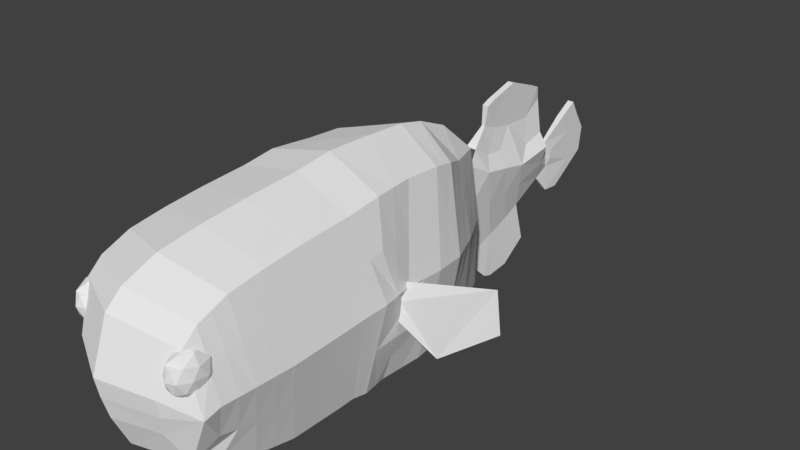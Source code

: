 # Source: PufferS.blend  (saved by Blender 2.78.0; exported with 4.5.12 LTS)
import bpy
from mathutils import Matrix  # noqa: F401  (used for matrix-valued properties, if any)

bpy.ops.wm.read_factory_settings(use_empty=True)
scene = bpy.context.scene
scene.name = 'Scene'

# ---- collections
col_collection_1 = bpy.data.collections.new('Collection 1'); scene.collection.children.link(col_collection_1)
col_collection_10 = bpy.data.collections.new('Collection 10'); scene.collection.children.link(col_collection_10)

# ---- materials (node trees are filled in below, after node groups)
mat_fisch1 = bpy.data.materials.new('Fisch1')
mat_fisch1.alpha_threshold = 0.0
mat_fisch1.use_transparent_shadow = False
mat_fisch1.roughness = 0.5
mat_fisch1.specular_intensity = 0.5588
mat_fisch2 = bpy.data.materials.new('Fisch2')
mat_fisch2.alpha_threshold = 0.0
mat_fisch2.use_transparent_shadow = False
mat_fisch2.roughness = 0.5

# ---- material node trees

# ---- world
world_world = bpy.data.worlds.new('World'); scene.world = world_world
world_world.color = (0.05088, 0.05088, 0.05088)
world_world.use_sun_shadow = False
world_world.sun_shadow_jitter_overblur = 0.0
world_world.cycles.sampling_method = 'MANUAL'

# ---- cameras
cam_camera = bpy.data.cameras.new('Camera')
cam_camera.clip_end = 100.0
cam_camera.lens = 35.0
cam_camera.sensor_width = 32.0
cam_camera.sensor_height = 18.0
cam_camera.ortho_scale = 7.314
cam_camera.dof.focus_distance = 0.0
cam_camera.dof.aperture_fstop = 128.0

# ---- meshes
me_plane_001 = bpy.data.meshes.new('Plane.001')
me_plane_001.from_pydata([(-1.012, -0.4829, -0.5228), (-1.07, -0.4281, -0.01204), (-1.453, 0.2159, -0.9933), (-2.159, -0.00981, 0.1918), (-2.257, 0.3901, -0.4577), (-1.041, -0.4555, -0.2674), (1.064, -0.4555, -0.2554), (1.058, -0.4829, -0.5228), (2.257, -0.03716, -0.3471), (1.453, -0.2159, -0.9933), (2.159, -0.009812, 0.1918), (1.07, -0.4282, 0.01204), (-0.9437, -3.169, -0.2507), (-0.7978, -3.326, -0.08482), (-0.9994, -3.424, -0.08482), (-1.124, -3.169, -0.08482), (-0.9994, -2.913, -0.08482), (-0.7978, -3.011, -0.08482), (-0.8879, -3.424, 0.1835), (-1.09, -3.326, 0.1835), (-1.09, -3.011, 0.1835), (-0.8879, -2.913, 0.1835), (-0.7634, -3.169, 0.1835), (-0.9437, -3.169, 0.3493), (-0.9764, -3.319, -0.2059), (-0.8579, -3.261, -0.2059), (-0.8907, -3.411, -0.1084), (-0.7722, -3.169, -0.1084), (-0.8579, -3.076, -0.2059), (-1.05, -3.169, -0.2059), (-1.082, -3.319, -0.1084), (-0.9764, -3.019, -0.2059), (-1.082, -3.019, -0.1084), (-0.8907, -2.926, -0.1084), (-0.7519, -3.261, 0.04934), (-0.7519, -3.076, 0.04934), (-0.9437, -3.469, 0.04934), (-0.8252, -3.411, 0.04934), (-1.135, -3.261, 0.04934), (-1.062, -3.411, 0.04934), (-1.062, -2.926, 0.04934), (-1.135, -3.076, 0.04934), (-0.8252, -2.926, 0.04934), (-0.9437, -2.869, 0.04934), (-0.8049, -3.319, 0.2071), (-0.9966, -3.411, 0.2071), (-1.115, -3.169, 0.2071), (-0.9966, -2.926, 0.2071), (-0.8049, -3.019, 0.2071), (-0.9109, -3.319, 0.3045), (-0.8377, -3.169, 0.3045), (-1.029, -3.261, 0.3045), (-1.029, -3.076, 0.3045), (-0.9109, -3.019, 0.3045), (0.8977, 0.2861, 1.196), (0.8977, -0.1671, 1.184), (0.8978, -0.5923, -1.39), (0.8978, 0.02314, -1.366), (0.9836, -0.703, 1.153), (0.9836, -0.9415, -1.383), (0.9836, -1.128, 1.053), (0.9836, -1.151, -1.354), (0.9836, -1.729, 0.9526), (0.9836, -1.383, -1.383), (0.8464, 0.5476, -1.293), (0.8463, 0.5831, 1.152), (0.6417, 1.141, -1.169), (0.6416, 0.9459, 1.015), (0.4052, 1.616, -1.1), (0.3186, 1.521, 0.9284), (0.01062, 1.826, -0.9971), (0.1404, 1.726, 0.5618), (0.01953, 2.357, -0.7416), (0.1915, 2.063, 0.3823), (0.01953, 2.691, -0.5727), (0.1915, 2.402, 0.3474), (0.01953, 2.919, -0.4314), (0.1915, 2.791, 0.2955), (0.01953, 3.355, -0.1387), (0.1915, 3.326, 0.4304), (0.9836, -2.23, 0.8499), (0.9836, -2.029, -1.442), (0.9836, -2.695, 0.7305), (0.9836, -2.54, -1.371), (0.9836, -3.065, 0.537), (0.9836, -3.015, -1.209), (0.9836, -3.254, 0.3379), (0.8837, -3.253, -1.134), (0.7949, -3.513, -0.2306), (0.7141, -3.446, -0.7339), (0.0834, 1.88, 0.7425), (0.0834, 2.148, 0.6001), (0.0834, 2.402, 0.5878), (0.0834, 2.978, 0.5314), (0.0834, 3.286, 0.6471), (0.02765, 2.114, 1.005), (0.02765, 2.314, 0.9396), (0.02765, 2.611, 0.9028), (0.02765, 2.989, 0.9281), (0.02765, 3.252, 1.145), (0.04893, 2.143, 1.29), (0.04893, 2.252, 1.351), (0.04893, 2.457, 1.434), (0.04893, 2.653, 1.514), (0.04893, 3.203, 1.337), (0.04893, 2.232, -1.388), (0.04893, 2.357, -1.425), (0.04893, 2.691, -1.354), (0.04893, 3.055, -1.023), (0.02765, 3.556, 0.003686), (0.02765, 3.507, 0.4165), (0.04893, 3.622, 0.1218), (0.04893, 3.625, 0.2567), (0.04893, 3.574, -0.3853), (0.04893, 4.077, 0.003686), (0.04893, 3.864, 0.7256), (0.04893, 4.091, 0.1843), (0.04893, 3.983, 0.4443), (0.04893, 3.814, -0.3853), (0.04893, 4.348, 0.07662), (0.04893, 4.104, 0.9062), (0.04893, 4.38, 0.4448), (0.04893, 4.222, 0.6944), (-0.8977, 0.2861, 1.196), (-0.8977, -0.1671, 1.184), (-0.8977, -0.5923, -1.39), (-0.8977, 0.02314, -1.366), (-0.9836, -0.703, 1.153), (-0.9836, -0.9415, -1.383), (-0.9836, -1.128, 1.053), (-0.9836, -1.151, -1.354), (-0.9836, -1.729, 0.9526), (-0.9836, -1.383, -1.383), (-0.8463, 0.5476, -1.293), (-0.8463, 0.5831, 1.152), (-0.6416, 1.141, -1.169), (-0.6416, 0.9459, 1.015), (-0.4052, 1.616, -1.1), (-0.3186, 1.521, 0.9284), (-0.0106, 1.826, -0.9971), (-0.1404, 1.726, 0.5618), (-0.01952, 2.357, -0.7416), (-0.1914, 2.063, 0.3823), (-0.01952, 2.691, -0.5727), (-0.1914, 2.402, 0.3474), (-0.01952, 2.919, -0.4314), (-0.1914, 2.791, 0.2955), (-0.01952, 3.355, -0.1387), (-0.1914, 3.326, 0.4304), (-0.9836, -2.23, 0.8499), (-0.9836, -2.029, -1.442), (-0.9836, -2.695, 0.7305), (-0.9836, -2.54, -1.371), (-0.9836, -3.065, 0.537), (-0.9836, -3.015, -1.209), (-0.9836, -3.254, 0.3379), (-0.8836, -3.253, -1.134), (-0.7949, -3.513, -0.2306), (-0.7141, -3.446, -0.7339), (-0.08339, 1.88, 0.7425), (-0.08339, 2.148, 0.6001), (-0.08339, 2.402, 0.5878), (-0.08339, 2.978, 0.5314), (-0.08339, 3.286, 0.6471), (-0.02764, 2.114, 1.005), (-0.02764, 2.314, 0.9396), (-0.02764, 2.611, 0.9028), (-0.02764, 2.989, 0.9281), (-0.02764, 3.252, 1.145), (-0.04892, 2.143, 1.29), (-0.04892, 2.252, 1.351), (-0.04892, 2.457, 1.434), (-0.04892, 2.653, 1.514), (-0.04892, 3.203, 1.337), (-0.04892, 2.232, -1.388), (-0.04892, 2.357, -1.425), (-0.04892, 2.691, -1.354), (-0.04892, 3.055, -1.023), (-0.02764, 3.556, 0.003687), (-0.02764, 3.507, 0.4165), (-0.04892, 3.622, 0.1218), (-0.04892, 3.625, 0.2567), (-0.04892, 3.574, -0.3853), (-0.04892, 4.077, 0.003687), (-0.04892, 3.864, 0.7256), (-0.04892, 4.091, 0.1843), (-0.04892, 3.983, 0.4443), (-0.04892, 3.814, -0.3853), (-0.04892, 4.348, 0.07662), (-0.04892, 4.104, 0.9062), (-0.04892, 4.38, 0.4448), (-0.04892, 4.222, 0.6944), (1.127, -0.3735, -0.06513), (1.127, 0.1585, -0.04742), (1.235, -0.8188, -0.07787), (1.235, -1.139, -0.1156), (1.235, -1.561, -0.1812), (1.063, 0.5659, -0.03504), (0.8056, 1.041, -0.04501), (0.4528, 1.567, -0.05621), (0.07742, 1.775, -0.1949), (0.108, 2.206, -0.1633), (0.108, 2.542, -0.09925), (0.108, 2.853, -0.05732), (0.108, 3.34, 0.1541), (1.235, -2.132, -0.2624), (1.235, -2.62, -0.2898), (1.235, -3.041, -0.3106), (1.235, -3.244, -0.3859), (0.7949, -3.482, -0.462), (0.02765, 3.531, 0.2161), (0.04893, 3.624, 0.1912), (0.04893, 4.035, 0.3181), (0.04893, 4.299, 0.5732), (-1.127, -0.3735, -0.06513), (-1.127, 0.1585, -0.04742), (-1.235, -0.8188, -0.07787), (-1.235, -1.139, -0.1156), (-1.235, -1.561, -0.1812), (-1.063, 0.5659, -0.03504), (-0.8056, 1.041, -0.04501), (-0.4528, 1.567, -0.05621), (-0.0774, 1.775, -0.1949), (-0.108, 2.206, -0.1633), (-0.108, 2.542, -0.09925), (-0.108, 2.853, -0.05732), (-0.108, 3.34, 0.1541), (-1.235, -2.132, -0.2624), (-1.235, -2.62, -0.2898), (-1.235, -3.041, -0.3106), (-1.235, -3.244, -0.3859), (-0.7948, -3.482, -0.462), (-0.02764, 3.531, 0.2161), (-0.04892, 3.624, 0.1912), (-0.04892, 4.035, 0.3181), (-0.04892, 4.299, 0.5732), (4.59e-06, 2.232, -1.388), (3.397e-06, 2.357, -1.425), (4.011e-05, -0.4543, -1.568), (4.005e-05, 0.2579, -1.54), (4.59e-06, 4.104, 0.9062), (4.59e-06, 3.864, 0.7256), (3.397e-06, 2.691, -1.354), (6.974e-06, 1.88, 0.7425), (2.474e-06, 1.521, 0.9284), (3.397e-06, 3.055, -1.023), (-1.264e-05, 0.03777, 1.411), (-1.514e-05, -0.5825, 1.375), (3.397e-06, 3.574, -0.3853), (3.397e-06, 3.814, -0.3853), (5.335e-06, 2.919, -0.4314), (4.268e-05, -0.8586, -1.56), (8.047e-06, 3.326, 0.4304), (6.974e-06, 3.286, 0.6471), (6.378e-06, 1.826, -0.9971), (-1.514e-05, -1.075, 1.259), (5.335e-06, 3.355, -0.1387), (4.268e-05, -1.101, -1.527), (5.305e-06, 3.507, 0.4165), (-1.514e-05, -1.77, 1.143), (1.35e-05, -2.349, 1.024), (4.268e-05, -1.37, -1.56), (4.268e-05, -2.117, -1.628), (5.305e-06, 3.252, 1.145), (4.697e-05, 0.8649, -1.456), (1.35e-05, -2.889, 0.886), (0.0, 0.906, 1.373), (-1.264e-05, 0.5622, 1.425), (4.268e-05, -2.709, -1.547), (3.889e-05, 1.552, -1.312), (5.305e-06, 2.114, 1.005), (1.35e-05, -3.317, 0.662), (9.537e-07, 1.326, 1.215), (4.59e-06, 2.457, 1.434), (4.59e-06, 2.252, 1.351), (4.268e-05, -3.258, -1.359), (4.59e-06, 2.653, 1.514), (1.195e-05, 1.616, -1.1), (4.59e-06, 3.203, 1.337), (1.35e-05, -3.535, 0.4316), (4.59e-06, 2.143, 1.29), (4.235e-05, -3.502, -1.261), (1.616e-05, -3.772, -0.2492), (3.971e-05, -3.669, -0.8179), (3.397e-06, 4.348, 0.07662), (3.397e-06, 4.38, 0.4448), (4.59e-06, 4.222, 0.6944), (4.023e-06, 4.299, 0.5732), (2.765e-05, -3.735, -0.5169), (-1.012, -0.4829, -0.7274), (-1.07, -0.4281, -0.2166), (1.058, -0.4829, -0.7274), (1.07, -0.4282, -0.1926), (1.453, -0.2159, -1.198), (2.159, -0.009812, -0.01283), (2.257, -0.03716, -0.5517), (0.9585, -3.169, -0.2507), (1.104, -3.326, -0.08482), (0.9028, -3.424, -0.08482), (0.7782, -3.169, -0.08482), (0.9028, -2.913, -0.08482), (1.104, -3.011, -0.08482), (1.014, -3.424, 0.1835), (0.8126, -3.326, 0.1835), (0.8126, -3.011, 0.1835), (1.014, -2.913, 0.1835), (1.139, -3.169, 0.1835), (0.9585, -3.169, 0.3493), (0.9258, -3.319, -0.2059), (1.044, -3.261, -0.2059), (1.011, -3.411, -0.1084), (1.13, -3.169, -0.1084), (1.044, -3.076, -0.2059), (0.8525, -3.169, -0.2059), (0.8198, -3.319, -0.1084), (0.9258, -3.019, -0.2059), (0.8198, -3.019, -0.1084), (1.011, -2.926, -0.1084), (1.15, -3.261, 0.04934), (1.15, -3.076, 0.04934), (0.9585, -3.469, 0.04934), (1.077, -3.411, 0.04934), (0.7668, -3.261, 0.04934), (0.84, -3.411, 0.04934), (0.84, -2.926, 0.04934), (0.7668, -3.076, 0.04934), (1.077, -2.926, 0.04934), (0.9585, -2.869, 0.04934), (1.097, -3.319, 0.2071), (0.9055, -3.411, 0.2071), (0.787, -3.169, 0.2071), (0.9055, -2.926, 0.2071), (1.097, -3.019, 0.2071), (0.9912, -3.319, 0.3045), (1.064, -3.169, 0.3045), (0.8728, -3.261, 0.3045), (0.8728, -3.076, 0.3045), (0.9912, -3.019, 0.3045), (0.8977, 0.05952, 1.19), (0.9778, -0.5376, -1.059), (0.8978, -0.2846, -1.378), (1.012, 0.2223, 0.5745), (1.109, -0.8802, -0.7303), (0.9407, -0.435, 1.169), (0.9407, -0.7669, -1.386), (1.109, -1.145, -0.7348), (0.9836, -0.9156, 1.103), (0.9836, -1.046, -1.368), (1.109, -1.472, -0.7821), (0.9836, -1.429, 1.003), (0.9836, -1.267, -1.369), (0.9545, 0.5745, 0.5582), (0.8721, 0.2854, -1.329), (0.872, 0.4346, 1.174), (0.7236, 0.9933, 0.485), (0.744, 0.8445, -1.231), (0.744, 0.7645, 1.083), (0.3857, 1.544, 0.4361), (0.5234, 1.379, -1.134), (0.4801, 1.233, 0.9717), (1.109, -2.081, -0.852), (0.9836, -1.979, 0.9013), (0.9836, -1.706, -1.412), (1.109, -2.58, -0.8306), (0.9836, -2.463, 0.7902), (0.9836, -2.285, -1.407), (1.109, -3.028, -0.7599), (0.9836, -2.88, 0.6337), (0.9836, -2.777, -1.29), (-0.8977, 0.05952, 1.19), (-0.9551, -0.5376, -1.059), (-0.8977, -0.2846, -1.378), (-1.012, 0.2223, 0.5745), (-1.109, -0.8802, -0.7303), (-0.9407, -0.435, 1.169), (-0.9406, -0.7669, -1.386), (-1.109, -1.145, -0.7348), (-0.9836, -0.9156, 1.103), (-0.9836, -1.046, -1.368), (-1.109, -1.472, -0.7821), (-0.9836, -1.429, 1.003), (-0.9836, -1.267, -1.369), (-0.9545, 0.5745, 0.5582), (-0.872, 0.2854, -1.329), (-0.872, 0.4346, 1.174), (-0.7236, 0.9933, 0.485), (-0.7439, 0.8445, -1.231), (-0.744, 0.7645, 1.083), (-0.3857, 1.544, 0.4361), (-0.5234, 1.379, -1.134), (-0.4801, 1.233, 0.9717), (-1.109, -2.081, -0.852), (-0.9836, -1.979, 0.9013), (-0.9836, -1.706, -1.412), (-1.109, -2.58, -0.8306), (-0.9836, -2.463, 0.7902), (-0.9836, -2.285, -1.407), (-1.109, -3.028, -0.7599), (-0.9836, -2.88, 0.6337), (-0.9836, -2.777, -1.29), (-0.4488, -0.5233, -1.479), (0.4489, 0.1405, -1.453), (-0.4918, -0.9001, -1.471), (-0.4918, -1.126, -1.44), (-0.4918, -1.377, -1.472), (-0.4918, -2.073, -1.535), (0.4232, 0.7063, -1.374), (-0.4918, -2.624, -1.459), (0.3209, 1.347, -1.241), (-0.4918, -3.136, -1.284), (0.2026, 1.616, -1.1), (1.012, -0.2703, 0.5596), (1.012, 0.0908, -0.7067), (1.109, -0.7609, 0.5375), (1.109, -1.134, 0.4685), (1.109, -1.645, 0.3857), (0.9545, 0.5567, -0.664), (0.7237, 1.091, -0.6069), (0.429, 1.592, -0.5781), (1.109, -2.181, 0.2937), (1.109, -2.658, 0.2203), (1.109, -3.053, 0.1132), (-1.012, -0.2703, 0.5596), (-1.012, 0.0908, -0.7067), (-1.109, -0.7609, 0.5375), (-1.109, -1.134, 0.4685), (-1.109, -1.645, 0.3857), (-0.9544, 0.5567, -0.664), (-0.7236, 1.091, -0.6069), (-0.429, 1.592, -0.5781), (-1.109, -2.181, 0.2937), (-1.109, -2.658, 0.2203), (-1.109, -3.053, 0.1132), (-1.235, -2.83, -0.3002), (-1.235, -2.376, -0.2761), (-1.235, -1.847, -0.2218), (-0.6292, 1.304, -0.05061), (-0.9341, 0.8033, -0.04002), (-1.095, 0.3622, -0.04123), (-1.235, -1.35, -0.1484), (-1.235, -0.979, -0.09673), (-1.181, -0.5961, -0.0715), (-1.127, -0.1075, -0.05628), (1.235, -2.83, -0.3002), (1.235, -2.376, -0.2761), (1.235, -1.847, -0.2218), (0.6292, 1.304, -0.05061), (0.9341, 0.8033, -0.04002), (1.095, 0.3622, -0.04123), (1.235, -1.35, -0.1484), (1.235, -0.979, -0.09673), (1.181, -0.5961, -0.0715), (1.127, -0.1075, -0.05628), (0.4489, -0.5233, -1.479), (-0.4488, 0.1405, -1.453), (0.4918, -0.9001, -1.471), (0.4918, -1.126, -1.44), (0.4918, -1.377, -1.472), (0.4918, -2.073, -1.535), (-0.4231, 0.7063, -1.374), (0.4918, -2.624, -1.459), (-0.3208, 1.347, -1.241), (0.4918, -3.136, -1.284), (-0.2026, 1.616, -1.1), (2.542e-05, 1.584, -1.206), (4.268e-05, -2.983, -1.453), (4.293e-05, 1.208, -1.384), (4.268e-05, -2.413, -1.587), (4.351e-05, 0.5614, -1.498), (4.268e-05, -1.744, -1.594), (4.268e-05, -1.235, -1.543), (4.268e-05, -0.9798, -1.543), (4.14e-05, -0.6565, -1.564), (4.008e-05, -0.09822, -1.554), (-1.041, -0.4555, -0.472), (-1.099, -0.4008, -0.1409), (1.064, -0.4555, -0.46), (1.099, -0.4008, -0.1288), (0.4489, -0.1914, -1.466), (0.4704, -0.7117, -1.475), (0.4918, -1.013, -1.456), (0.4918, -1.251, -1.456), (0.4918, -1.725, -1.503), (0.4361, 0.4234, -1.414), (0.4918, -2.349, -1.497), (0.372, 1.026, -1.307), (0.4918, -2.88, -1.372), (0.2617, 1.482, -1.17), (1.012, -0.02399, 0.567), (1.109, -1.013, -0.7325), (1.109, -1.309, -0.7585), (0.9835, 0.3984, 0.5664), (0.8391, 0.7839, 0.5216), (0.5547, 1.269, 0.4606), (1.109, -1.777, -0.8171), (1.109, -2.33, -0.8413), (1.109, -2.804, -0.7952), (-1.012, -0.02399, 0.567), (-1.109, -1.013, -0.7325), (-1.109, -1.309, -0.7585), (-0.9835, 0.3984, 0.5664), (-0.839, 0.7839, 0.5216), (-0.5546, 1.269, 0.4606), (-1.109, -1.777, -0.8171), (-1.109, -2.33, -0.8413), (-1.109, -2.804, -0.7952), (-0.2617, 1.482, -1.17), (-0.4918, -2.88, -1.372), (-0.3719, 1.026, -1.307), (-0.4918, -2.349, -1.497), (-0.436, 0.4234, -1.414), (-0.4918, -1.725, -1.503), (-0.4918, -1.251, -1.456), (-0.4918, -1.013, -1.456), (-0.4703, -0.7117, -1.475), (-0.4488, -0.1914, -1.466), (-1.109, -2.855, 0.1668), (-1.109, -2.419, 0.257), (-1.109, -1.913, 0.3397), (-0.5763, 1.341, -0.5925), (-0.839, 0.8239, -0.6354), (-0.9834, 0.3238, -0.6853), (-1.109, -1.389, 0.4271), (-1.109, -0.9473, 0.503), (-1.061, -0.5156, 0.5486), (1.109, -2.855, 0.1668), (1.109, -2.419, 0.257), (1.109, -1.913, 0.3397), (0.5763, 1.341, -0.5925), (0.8391, 0.8239, -0.6354), (0.9835, 0.3238, -0.6853), (1.109, -1.389, 0.4271), (1.109, -0.9473, 0.503), (1.061, -0.5156, 0.5486), (1.064, -0.4555, -0.46), (1.058, -0.4829, -0.7274), (2.257, -0.03716, -0.5517), (1.453, -0.2159, -1.198), (2.159, -0.009812, -0.01283), (1.07, -0.4282, -0.1926), (1.064, -0.4555, -0.46), (1.058, -0.4829, -0.7274), (2.257, -0.03716, -0.5517), (1.453, -0.2159, -1.198), (2.159, -0.009812, -0.01283), (1.07, -0.4282, -0.1926)], [(294, 538), (536, 295), (293, 537), (544, 538), (537, 543), (536, 542)], [(0, 5, 1, 3, 4, 2), (11, 6, 7, 9, 8, 10), (31, 28, 12, 29), (456, 481, 457, 261, 470, 257), (333, 334, 307, 335), (33, 16, 43, 42), (15, 30, 38), (30, 14, 39, 38), (17, 33, 42), (13, 34, 37), (14, 36, 39), (15, 38, 41), (16, 40, 43), (17, 42, 35), (31, 32, 16, 33), (312, 315, 317, 301), (27, 34, 13, 25), (45, 18, 44, 49), (29, 15, 32, 31), (24, 29, 12, 25), (25, 13, 26, 24), (336, 330, 335, 307), (46, 19, 51), (53, 52, 23, 50), (48, 53, 50, 22), (35, 48, 22), (32, 41, 40, 16), (328, 306, 334, 333), (40, 20, 47), (311, 319, 318, 297), (39, 45, 19), (43, 40, 47, 21), (310, 321, 320, 298), (34, 22, 44), (42, 43, 21), (320, 302, 329, 323), (40, 41, 20), (32, 15, 41), (38, 39, 19), (37, 34, 44, 18), (36, 37, 18), (26, 13, 37), (34, 35, 22), (38, 19, 46, 41), (408, 485, 264, 466), (24, 26, 14, 30), (29, 24, 30, 15), (461, 506, 269, 466), (410, 487, 269, 464), (27, 28, 17), (309, 296, 312, 311), (28, 31, 33, 17), (225, 226, 147, 145), (343, 55, 246, 247), (522, 426, 131, 380), (206, 443, 496, 363), (342, 194, 450, 195, 345, 489), (243, 270, 164, 159), (418, 70, 200), (131, 259, 255, 129, 380), (400, 125, 371, 515), (90, 243, 244, 69), (92, 97, 96, 91), (205, 444, 495, 360), (271, 84, 367, 265), (52, 46, 51, 23), (421, 86, 208), (208, 88, 209), (71, 90, 69), (77, 92, 75), (146, 225, 224, 144), (79, 93, 77), (144, 142, 160, 161), (94, 98, 93), (161, 160, 165, 166), (224, 225, 145, 143), (492, 354, 67, 356), (165, 164, 169, 170), (166, 171, 172, 167), (104, 98, 99), (165, 170, 171, 166), (74, 108, 76), (141, 143, 177, 176), (105, 72, 70), (342, 59, 344, 339), (210, 112, 110), (179, 184, 186, 181), (524, 424, 127, 374), (113, 109, 78), (114, 111, 109), (383, 133, 510, 454), (427, 520, 386, 133), (119, 116, 114), (178, 183, 187, 182), (423, 474, 442), (533, 343, 58, 413), (520, 428, 135, 386), (435, 227, 430, 518), (530, 352, 64, 416), (529, 355, 66, 417), (95, 270, 243, 90), (139, 137, 429), (200, 70, 72, 201), (201, 72, 74, 202), (202, 74, 76, 203), (203, 76, 78, 204), (527, 361, 80, 419), (526, 364, 82, 420), (367, 84, 525, 420), (84, 86, 421, 525), (230, 157, 155), (140, 138, 159), (77, 93, 97, 92), (73, 91, 90, 71), (148, 162, 163), (163, 167, 168), (96, 101, 100, 95), (162, 166, 167), (91, 96, 95, 90), (389, 137, 506, 461), (422, 524, 374, 124), (167, 173, 168), (142, 140, 159, 160), (346, 58, 247, 255), (141, 176, 175), (141, 174, 139), (204, 210, 110, 79), (232, 181, 233), (88, 86, 279, 282), (116, 212, 112, 211), (178, 182, 147), (180, 183, 178), (122, 120, 115, 117), (121, 213, 117, 212), (185, 188, 183), (128, 373, 370, 375), (404, 132, 381, 130, 403, 512), (238, 400, 515, 473), (249, 187, 188, 284), (122, 286, 240, 120), (144, 224, 223, 142), (107, 242, 245, 108), (363, 496, 85, 368), (113, 248, 249, 118), (76, 108, 245, 250), (376, 499, 439, 217), (94, 79, 252, 253), (70, 254, 236, 105), (338, 488, 341, 54), (78, 76, 250, 256), (403, 130, 378, 128, 402, 513), (252, 179, 148), (135, 389, 461, 508), (223, 224, 143, 141), (61, 345, 490, 348, 63, 350), (469, 262, 405, 511), (99, 94, 253, 263), (64, 352, 401, 483), (338, 54, 267, 246), (476, 451, 194, 342), (467, 268, 407, 509), (102, 101, 96, 97), (519, 429, 137, 389), (521, 427, 133, 383), (136, 387, 266), (274, 170, 169, 280), (85, 462, 486, 368), (245, 177, 145, 250), (103, 276, 273, 102), (68, 358, 408, 487), (103, 104, 278, 276), (416, 529, 447, 197), (138, 390, 272), (449, 531, 415, 196), (213, 287, 286, 122), (156, 154, 409), (110, 115, 241, 258), (410, 277, 254, 70), (276, 278, 173, 172), (381, 132, 379, 499), (515, 371, 126, 454), (121, 285, 287, 213), (234, 185, 233, 181), (287, 235, 191, 286), (465, 275, 409, 507), (121, 119, 284, 285), (531, 349, 62, 415), (273, 171, 170, 274), (396, 504, 391, 150), (234, 190, 185), (114, 116, 211, 111), (232, 180, 178), (109, 210, 204, 78), (158, 230, 156), (230, 229, 397), (228, 433, 516, 431), (455, 480, 456, 257, 471, 251), (494, 445, 205, 360), (77, 203, 204, 79), (202, 203, 77, 75), (201, 202, 75, 73), (142, 222, 140), (357, 199, 200, 71), (446, 199, 357, 493), (216, 440, 425, 523), (528, 358, 68, 418), (78, 256, 248, 113), (341, 193, 448, 491), (373, 474, 289), (121, 212, 116), (268, 465, 507, 407), (111, 210, 109), (332, 305, 331, 337), (208, 89, 87), (366, 208, 87), (397, 229, 433, 505), (394, 228, 434, 504), (393, 503, 379, 132), (222, 223, 141, 139), (184, 189, 191, 186), (66, 355, 406, 485), (200, 73, 71), (326, 305, 332, 319), (198, 446, 493, 354), (385, 220, 437, 501), (500, 382, 219, 438), (499, 379, 218, 439), (498, 376, 217, 440), (441, 474, 373, 216), (497, 372, 215, 442), (411, 192, 452, 488), (256, 250, 145, 147), (278, 263, 168, 173), (273, 276, 172, 171), (267, 123, 369, 246), (285, 190, 235, 287), (281, 283, 158, 156), (285, 284, 188, 190), (279, 155, 157, 282), (280, 169, 164, 270), (100, 101, 274, 280), (68, 410, 70), (282, 157, 231, 288), (281, 275, 462), (240, 286, 191, 189), (248, 256, 147, 182), (69, 244, 272), (271, 153, 155, 279), (102, 273, 274, 101), (506, 463, 464, 269), (240, 189, 184, 241), (241, 184, 179, 258), (431, 516, 153, 398), (120, 240, 241, 115), (353, 65, 266, 267), (153, 271, 265, 398), (511, 405, 150, 393), (508, 461, 466, 264), (529, 417, 198, 447), (266, 134, 384, 267), (151, 265, 260, 395), (239, 454, 510, 468), (426, 518, 392, 131), (81, 458, 482, 362), (471, 257, 403, 513, 402, 251), (259, 131, 392, 260), (110, 252, 79), (262, 467, 509, 405), (106, 105, 236, 237), (247, 127, 377, 255), (95, 100, 280, 270), (103, 102, 97, 98), (55, 411, 488, 338), (404, 511, 393, 132), (106, 237, 242, 107), (246, 124, 374, 247), (118, 249, 284, 119), (244, 243, 159, 138), (237, 175, 176, 242), (245, 242, 176, 177), (251, 402, 514, 472), (237, 236, 174, 175), (193, 452, 412), (315, 312, 296, 313), (297, 309, 311), (325, 330, 336, 304), (322, 303, 330, 325), (317, 300, 327, 326), (299, 314, 322), (42, 21, 48, 35), (301, 317, 326), (297, 318, 321), (298, 320, 323), (299, 322, 325), (300, 324, 327), (301, 326, 319), (315, 316, 300, 317), (331, 304, 336, 337), (311, 312, 301, 319), (329, 302, 328, 333), (313, 299, 316, 315), (308, 313, 296, 309), (309, 297, 310, 308), (25, 12, 28, 27), (330, 303, 335), (337, 336, 307, 334), (332, 337, 334, 306), (319, 332, 306), (314, 298, 323, 322), (36, 18, 45, 39), (324, 304, 331), (226, 232, 178, 147), (323, 329, 303), (327, 324, 331, 305), (316, 325, 324, 300), (318, 306, 328), (326, 327, 305), (26, 37, 36, 14), (324, 325, 304), (316, 299, 325), (322, 323, 303), (321, 318, 328, 302), (320, 321, 302), (310, 297, 321), (318, 319, 306), (41, 46, 52, 20), (47, 20, 52, 53), (308, 310, 298, 314), (313, 308, 314, 299), (44, 22, 50, 49), (48, 21, 47, 53), (371, 370, 423, 126), (45, 49, 51, 19), (160, 159, 164, 165), (401, 478, 473, 239), (478, 453, 238, 473), (89, 283, 281, 87), (56, 479, 453), (375, 125, 514, 402), (138, 388, 502, 390), (59, 347, 61, 456, 480, 455), (393, 150, 391, 503), (362, 482, 457, 63), (196, 415, 527, 445), (197, 447, 492, 351), (468, 510, 459, 264), (272, 390, 136, 266), (483, 401, 239, 468), (365, 484, 458, 81), (438, 219, 427, 521), (460, 268, 467, 484), (496, 366, 87, 85), (533, 413, 451, 192), (386, 135, 508, 459), (509, 407, 152, 396), (486, 465, 268, 460), (462, 275, 465, 486), (410, 464, 277), (68, 487, 410), (140, 222, 221, 388), (369, 123, 372, 497), (124, 369, 497, 422), (422, 497, 442, 214), (130, 376, 498, 378), (128, 378, 498, 373), (373, 498, 440, 216), (449, 196, 348, 490, 345, 195), (185, 183, 180, 233), (491, 448, 197, 351), (123, 384, 500, 372), (372, 500, 438, 215), (136, 385, 501, 387), (387, 501, 382, 134), (501, 437, 219, 382), (86, 84, 271, 279), (390, 502, 385, 136), (502, 436, 220, 385), (236, 254, 139, 174), (209, 88, 282, 288), (152, 394, 504, 396), (423, 521, 383, 126), (504, 434, 227, 391), (505, 394, 399, 154), (363, 368, 83), (505, 433, 228, 394), (288, 231, 158, 283), (495, 363, 83, 365), (433, 229, 432, 516), (265, 82, 364, 260), (447, 198, 354, 492), (59, 342, 489, 345, 61, 347), (235, 190, 234, 186), (134, 382, 500, 384), (491, 351, 65, 353), (444, 206, 363, 495), (89, 209, 288, 283), (252, 148, 163, 253), (99, 263, 278, 104), (56, 344, 455, 479), (493, 357, 69, 359), (196, 445, 494, 348), (348, 494, 362, 63), (362, 494, 360, 81), (360, 495, 365, 81), (351, 492, 356, 65), (107, 108, 74, 72), (399, 394, 152), (117, 115, 110, 112), (506, 137, 463), (464, 463, 277), (49, 50, 23, 51), (368, 486, 460, 83), (407, 507, 399, 152), (507, 409, 154, 399), (358, 66, 485, 408), (487, 408, 466, 269), (340, 57, 412, 339), (484, 467, 262, 458), (405, 509, 396, 150), (83, 460, 484, 365), (355, 64, 483, 406), (139, 254, 277, 463), (133, 386, 459, 510), (261, 469, 511, 404), (482, 469, 261, 457), (458, 262, 469, 482), (503, 435, 218, 379), (261, 404, 512, 403, 257, 470), (514, 125, 400), (453, 479, 472, 238), (479, 455, 251, 472), (473, 515, 454, 239), (57, 340, 478, 401), (340, 56, 453, 478), (431, 398, 151), (206, 420, 525, 443), (443, 525, 421, 207), (419, 80, 364, 526), (205, 419, 526, 444), (444, 526, 420, 206), (415, 62, 361, 527), (503, 391, 227, 435), (445, 527, 419, 205), (518, 430, 149, 392), (488, 452, 193, 341), (130, 381, 499, 376), (416, 64, 355, 529), (528, 418, 199, 446), (195, 414, 531, 449), (412, 57, 352, 530), (193, 412, 530, 448), (448, 530, 416, 197), (443, 207, 366, 496), (215, 438, 521, 423), (388, 221, 436, 502), (424, 377, 127), (161, 166, 162, 146), (411, 55, 343, 533), (214, 524, 422), (472, 514, 400, 238), (417, 528, 446, 198), (517, 431, 151, 395), (361, 62, 259, 260), (54, 341, 491, 353), (434, 228, 431, 517), (414, 60, 349, 531), (253, 163, 168, 263), (218, 435, 518, 426), (227, 434, 517, 430), (221, 429, 519, 436), (436, 519, 428, 220), (519, 389, 135, 428), (220, 428, 520, 437), (437, 520, 427, 219), (354, 493, 359, 67), (66, 358, 528, 417), (430, 517, 395, 149), (75, 92, 91, 73), (439, 218, 426, 522), (217, 439, 522, 425), (425, 522, 380, 129), (259, 62, 349, 60, 255), (424, 523, 129, 377), (441, 216, 523, 424), (214, 441, 424, 524), (146, 148, 226, 225), (292, 476, 452), (477, 292, 452), (292, 534, 539), (452, 192, 477), (476, 535, 534), (534, 541, 540), (539, 540, 545), (291, 339, 412), (339, 56, 340), (412, 452, 476), (412, 476, 291), (200, 199, 418), (418, 68, 70), (208, 207, 421), (208, 86, 88), (79, 94, 93), (94, 99, 98), (93, 98, 97), (104, 103, 98), (72, 106, 107), (105, 106, 72), (210, 211, 112), (212, 117, 112), (213, 122, 117), (119, 121, 116), (118, 119, 114), (475, 214, 442), (442, 215, 423), (226, 148, 179, 232), (371, 125, 370), (289, 474, 423), (442, 474, 290), (290, 475, 442), (370, 289, 423), (523, 425, 129), (429, 221, 222), (222, 139, 429), (432, 229, 230), (230, 155, 432), (230, 231, 157), (146, 144, 161), (148, 146, 162), (163, 162, 167), (167, 172, 173), (143, 145, 177), (141, 175, 174), (232, 179, 181), (181, 186, 234), (186, 191, 235), (185, 190, 188), (183, 188, 187), (127, 247, 374), (402, 128, 375), (129, 255, 377), (252, 258, 179), (149, 260, 392), (454, 126, 383), (260, 149, 395), (123, 267, 384), (265, 151, 398), (134, 266, 387), (67, 359, 272, 266), (244, 138, 272), (409, 275, 281), (281, 156, 409), (463, 137, 139), (124, 246, 369), (232, 233, 180), (158, 231, 230), (27, 17, 35, 34), (156, 230, 397), (142, 223, 222), (388, 138, 140), (370, 125, 375), (516, 432, 155, 153), (406, 483, 468, 264), (441, 214, 475), (290, 474, 441), (441, 475, 290), (289, 370, 373), (111, 211, 210), (208, 209, 89), (397, 505, 154, 156), (366, 207, 208), (200, 201, 73), (71, 69, 357), (344, 56, 339), (339, 291, 342), (291, 476, 342), (329, 333, 335, 303), (192, 451, 477), (477, 451, 292), (292, 451, 476), (246, 55, 338), (114, 109, 113, 118), (462, 85, 87), (87, 281, 462), (359, 69, 272), (266, 65, 356), (356, 67, 266), (367, 82, 265), (485, 406, 264), (267, 54, 353), (364, 80, 260), (260, 80, 361), (60, 414, 532, 413, 58, 346), (110, 258, 252), (255, 60, 346), (247, 58, 343), (344, 59, 455), (352, 57, 401), (264, 459, 508), (350, 63, 457, 481, 456, 61), (440, 217, 425), (420, 82, 367), (413, 532, 414, 195, 450, 194, 451), (192, 411, 533), (292, 476, 534), (476, 291, 535), (534, 535, 541), (539, 534, 540), (248, 182, 187, 249)])
_uv = me_plane_001.uv_layers.new(name='UVMap')
_uv.uv.foreach_set('vector', [0.8125, 0.8377, 0.8351, 0.8525, 0.8576, 0.8673, 0.8353, 1.0, 0.7544, 1.0, 0.7286, 0.8917, 0.8656, 0.9628, 0.8616, 0.9341, 0.8576, 0.9055, 0.8678, 0.8377, 0.94, 0.8796, 0.94, 0.9412, 0.3915, 0.9627, 0.3804, 0.9536, 0.3914, 0.9445, 0.4023, 0.9477, 0.8429, 0.2673, 0.8429, 0.2528, 0.8429, 0.2383, 0.8952, 0.2376, 0.8952, 0.2532, 0.8952, 0.2687, 0.4511, 0.934, 0.462, 0.9485, 0.451, 0.9523, 0.44, 0.9429, 0.5052, 0.9609, 0.4965, 0.953, 0.5052, 0.9413, 0.5178, 0.9478, 0.5908, 0.9423, 0.5804, 0.9304, 0.5974, 0.9251, 0.6842, 0.9275, 0.6953, 0.9364, 0.6841, 0.9484, 0.6711, 0.9401, 0.518, 0.9641, 0.5052, 0.9609, 0.5178, 0.9478, 0.2043, 0.9069, 0.2116, 0.9223, 0.1952, 0.9223, 0.6953, 0.9364, 0.6972, 0.9535, 0.6841, 0.9484, 0.5908, 0.9423, 0.5974, 0.9251, 0.608, 0.9426, 0.4965, 0.953, 0.4979, 0.9363, 0.5052, 0.9413, 0.2378, 0.9065, 0.2467, 0.9217, 0.2313, 0.9221, 0.3915, 0.9627, 0.4023, 0.9666, 0.3914, 0.9768, 0.3804, 0.9725, 0.3505, 0.9536, 0.3616, 0.9627, 0.3505, 0.9725, 0.3426, 0.9613, 0.2212, 0.9041, 0.2116, 0.9223, 0.2043, 0.9069, 0.2106, 0.8928, 0.4102, 0.9231, 0.4212, 0.9185, 0.4322, 0.9287, 0.4212, 0.934, 0.5804, 0.9513, 0.5908, 0.9423, 0.5974, 0.9588, 0.5893, 0.9669, 0.3979, 0.9293, 0.4023, 0.9477, 0.3914, 0.9445, 0.3843, 0.9329, 0.3843, 0.9329, 0.3792, 0.9262, 0.3907, 0.9185, 0.3979, 0.9293, 0.4441, 0.9631, 0.433, 0.9522, 0.44, 0.9429, 0.451, 0.9523, 0.617, 0.9246, 0.6061, 0.9116, 0.621, 0.9115, 0.4279, 0.9665, 0.4143, 0.9631, 0.4212, 0.9523, 0.4322, 0.9485, 0.2372, 0.94, 0.2365, 0.9509, 0.2211, 0.9512, 0.2215, 0.9376, 0.2313, 0.9221, 0.2372, 0.94, 0.2215, 0.9376, 0.5974, 0.9588, 0.608, 0.9426, 0.617, 0.9583, 0.6061, 0.969, 0.1521, 0.9403, 0.1683, 0.9376, 0.1679, 0.9512, 0.1515, 0.9512, 0.617, 0.9583, 0.624, 0.9415, 0.6315, 0.9499, 0.168, 0.9041, 0.1781, 0.9221, 0.1584, 0.9223, 0.1511, 0.9069, 0.6841, 0.9484, 0.6841, 0.9661, 0.673, 0.9579, 0.5052, 0.9413, 0.4979, 0.9363, 0.5106, 0.9232, 0.518, 0.9308, 0.3426, 0.9429, 0.3426, 0.9607, 0.3343, 0.9606, 0.3324, 0.9435, 0.2116, 0.9223, 0.2215, 0.9376, 0.2053, 0.9403, 0.5178, 0.9478, 0.5052, 0.9413, 0.518, 0.9308, 0.3343, 0.9606, 0.3324, 0.9737, 0.3212, 0.9732, 0.3212, 0.9554, 0.617, 0.9583, 0.608, 0.9426, 0.624, 0.9415, 0.5974, 0.9588, 0.5908, 0.9423, 0.608, 0.9426, 0.5974, 0.9251, 0.5893, 0.9123, 0.6061, 0.9116, 0.1952, 0.9223, 0.2116, 0.9223, 0.2053, 0.9403, 0.1935, 0.9376, 0.6972, 0.9535, 0.7054, 0.9536, 0.6953, 0.9667, 0.1946, 0.9041, 0.2043, 0.9069, 0.1952, 0.9223, 0.2116, 0.9223, 0.2313, 0.9221, 0.2215, 0.9376, 0.5974, 0.9251, 0.6061, 0.9116, 0.617, 0.9246, 0.608, 0.9426, 0.8614, 0.5514, 0.8558, 0.514, 0.8953, 0.4932, 0.8954, 0.5334, 0.6974, 0.9198, 0.7054, 0.9359, 0.6953, 0.9364, 0.6842, 0.9275, 0.6845, 0.9115, 0.6974, 0.9198, 0.6842, 0.9275, 0.6732, 0.9224, 0.9297, 0.5513, 0.9234, 0.5677, 0.8955, 0.5736, 0.8954, 0.5334, 0.7271, 0.9531, 0.7213, 0.9664, 0.7054, 0.9368, 0.7163, 0.9345, 0.2212, 0.9041, 0.2303, 0.8925, 0.2378, 0.9065, 0.3544, 0.933, 0.3615, 0.9445, 0.3505, 0.9536, 0.3433, 0.9428, 0.3804, 0.9536, 0.3915, 0.9627, 0.3804, 0.9725, 0.3725, 0.9613, 0.1404, 0.7141, 0.1581, 0.7712, 0.1264, 0.7713, 0.09963, 0.719, 0.7862, 0.4108, 0.782, 0.4411, 0.6858, 0.4705, 0.6851, 0.4006, 0.2388, 0.2228, 0.2369, 0.1936, 0.2968, 0.1931, 0.2993, 0.2274, 0.4389, 0.4733, 0.439, 0.4974, 0.386, 0.4984, 0.3809, 0.473, 0.3815, 0.2782, 0.4508, 0.2661, 0.4497, 0.2846, 0.4486, 0.303, 0.3826, 0.3085, 0.3821, 0.2933, 0.03104, 0.9304, 5.076e-08, 0.9294, 0.0, 0.9262, 0.03105, 0.9208, 0.6825, 0.6816, 0.7286, 0.6281, 0.7286, 0.7204, 0.5807, 0.2614, 0.6844, 0.262, 0.6849, 0.3426, 0.5811, 0.3311, 0.5809, 0.2962, 0.943, 0.335, 0.9909, 0.3285, 0.9909, 0.3637, 0.9431, 0.373, 0.03104, 0.94, 0.03104, 0.9304, 0.06317, 0.929, 0.06317, 0.9656, 0.3962, 0.7476, 0.3852, 0.7889, 0.3616, 0.766, 0.3776, 0.7265, 0.4389, 0.4174, 0.4389, 0.4453, 0.3783, 0.4446, 0.3757, 0.4161, 0.6844, 0.07642, 0.7899, 0.1005, 0.7897, 0.1238, 0.684, 0.1304, 0.4143, 0.9631, 0.4032, 0.9522, 0.4102, 0.9429, 0.4212, 0.9523, 0.484, 0.5213, 0.5088, 0.5439, 0.4323, 0.5452, 0.4323, 0.5452, 0.4495, 0.5785, 0.4247, 0.5763, 0.3515, 0.6876, 0.3475, 0.714, 0.3082, 0.6987, 0.4472, 0.7602, 0.3962, 0.7476, 0.4159, 0.7304, 0.1789, 0.7095, 0.1404, 0.7141, 0.139, 0.6786, 0.1881, 0.6663, 0.4735, 0.8166, 0.4408, 0.7932, 0.4472, 0.7602, 0.1881, 0.6663, 0.195, 0.6285, 0.2166, 0.6427, 0.2128, 0.6711, 0.4529, 0.8286, 0.4095, 0.8235, 0.4408, 0.7932, 0.2128, 0.6711, 0.2166, 0.6427, 0.2505, 0.6664, 0.2438, 0.6993, 0.139, 0.6786, 0.1404, 0.7141, 0.09963, 0.719, 0.08685, 0.6917, 0.6178, 0.8212, 0.6382, 0.8132, 0.6495, 0.8737, 0.6321, 0.8848, 0.2505, 0.6664, 0.2593, 0.6446, 0.2893, 0.6507, 0.2948, 0.6637, 0.2438, 0.6993, 0.3016, 0.6876, 0.3082, 0.7106, 0.2429, 0.7421, 0.3915, 0.8729, 0.4095, 0.8235, 0.4103, 0.8625, 0.2505, 0.6664, 0.2948, 0.6637, 0.3016, 0.6876, 0.2438, 0.6993, 0.5096, 0.6852, 0.5713, 0.6831, 0.5141, 0.7155, 0.07217, 0.6523, 0.08685, 0.6917, 0.03592, 0.7269, 0.004347, 0.6822, 0.5435, 0.5846, 0.5001, 0.6437, 0.4837, 0.5785, 0.3815, 0.2782, 0.3123, 0.2902, 0.3108, 0.2706, 0.3444, 0.2421, 0.5045, 0.817, 0.5078, 0.8284, 0.4867, 0.83, 0.1838, 0.7945, 0.2132, 0.8378, 0.1823, 0.8479, 0.1659, 0.8055, 0.243, 0.3234, 0.2445, 0.2947, 0.3082, 0.3107, 0.307, 0.3419, 0.556, 0.7759, 0.5234, 0.8033, 0.5209, 0.7752, 0.5597, 0.8486, 0.5186, 0.8181, 0.5234, 0.8033, 0.9882, 0.4292, 0.9855, 0.4596, 0.9418, 0.4436, 0.9431, 0.4109, 0.1038, 0.4322, 0.1035, 0.4649, 0.03963, 0.4623, 0.03658, 0.4262, 0.5727, 0.8775, 0.5461, 0.8633, 0.5597, 0.8486, 0.1396, 0.7954, 0.1348, 0.8535, 0.09615, 0.8194, 0.09844, 0.7925, 0.1041, 0.3782, 0.1343, 0.3189, 0.1755, 0.361, 0.5152, 0.229, 0.5804, 0.2169, 0.5804, 0.2473, 0.5156, 0.2567, 0.1035, 0.4649, 0.1032, 0.4975, 0.04269, 0.4984, 0.03963, 0.4623, 0.1754, 0.1615, 0.1738, 0.1289, 0.2323, 0.1323, 0.2346, 0.1629, 0.379, 0.1413, 0.3105, 0.1505, 0.3128, 0.1205, 0.3798, 0.1147, 0.381, 0.08493, 0.3174, 0.087, 0.3221, 0.05349, 0.3822, 0.05512, 2.538e-08, 0.9326, 5.076e-08, 0.9294, 0.03104, 0.9304, 0.03104, 0.94, 0.05016, 0.5898, 0.04387, 0.5572, 0.09948, 0.56, 0.4157, 0.6346, 0.4837, 0.5785, 0.5001, 0.6437, 0.4432, 0.6745, 0.4432, 0.6745, 0.5001, 0.6437, 0.5096, 0.6852, 0.4614, 0.7084, 0.4614, 0.7084, 0.5096, 0.6852, 0.5141, 0.7155, 0.4797, 0.7385, 0.4797, 0.7385, 0.5141, 0.7155, 0.5209, 0.7752, 0.4965, 0.7965, 0.5013, 0.3896, 0.5611, 0.3947, 0.5571, 0.4236, 0.498, 0.4205, 0.4955, 0.448, 0.5522, 0.4506, 0.5472, 0.4776, 0.493, 0.4754, 0.538, 0.4993, 0.5288, 0.5211, 0.4885, 0.4984, 0.493, 0.4754, 0.5288, 0.5211, 0.5088, 0.5439, 0.484, 0.5213, 0.4885, 0.4984, 0.8103, 0.6218, 0.7908, 0.6799, 0.7376, 0.6425, 0.2169, 0.5938, 0.2588, 0.5713, 0.2342, 0.6142, 0.4472, 0.7602, 0.4408, 0.7932, 0.3852, 0.7889, 0.3962, 0.7476, 0.3895, 0.7037, 0.3776, 0.7265, 0.3475, 0.714, 0.3515, 0.6876, 0.1881, 0.7711, 0.2014, 0.7352, 0.2107, 0.7712, 0.2107, 0.7712, 0.2429, 0.7421, 0.2633, 0.7742, 0.3616, 0.766, 0.3243, 0.7916, 0.3216, 0.7775, 0.3425, 0.7535, 0.2014, 0.7352, 0.2438, 0.6993, 0.2429, 0.7421, 0.3776, 0.7265, 0.3616, 0.766, 0.3425, 0.7535, 0.3475, 0.714, 0.9513, 0.5566, 0.9387, 0.5841, 0.9234, 0.5677, 0.9297, 0.5513, 0.2415, 0.352, 0.243, 0.3234, 0.307, 0.3419, 0.3059, 0.373, 0.2429, 0.7421, 0.2843, 0.7705, 0.2633, 0.7742, 0.195, 0.6285, 0.2169, 0.5938, 0.2342, 0.6142, 0.2166, 0.6427, 0.7904, 0.3555, 0.7905, 0.3806, 0.6851, 0.4006, 0.6849, 0.3426, 0.07217, 0.6523, 0.004347, 0.6822, 0.0, 0.6439, 0.07217, 0.6523, 0.00517, 0.6303, 0.05016, 0.5898, 0.5536, 0.9511, 0.536, 0.951, 0.531, 0.9284, 0.5536, 0.9185, 0.1623, 0.7949, 0.1659, 0.8055, 0.159, 0.8047, 0.7726, 0.02902, 0.7905, 0.07389, 0.6851, 0.0456, 0.6878, 0.0, 0.5461, 0.8633, 0.5314, 0.8685, 0.5078, 0.8284, 0.513, 0.8234, 0.1396, 0.7954, 0.09844, 0.7925, 0.1264, 0.7713, 0.1516, 0.8037, 0.1348, 0.8535, 0.1396, 0.7954, 0.5141, 0.9129, 0.4888, 0.9185, 0.4867, 0.8842, 0.5176, 0.8734, 0.5452, 0.9078, 0.5292, 0.9104, 0.5176, 0.8734, 0.5314, 0.8685, 0.1538, 0.8572, 0.1399, 0.8848, 0.1348, 0.8535, 0.04222, 0.255, 0.1115, 0.2669, 0.07246, 0.3047, 0.03989, 0.2755, 0.9476, 0.2382, 1.0, 0.2387, 1.0, 0.2522, 1.0, 0.2656, 0.9476, 0.2672, 0.9476, 0.2527, 0.8952, 0.3415, 0.943, 0.335, 0.9431, 0.373, 0.8952, 0.3822, 0.9252, 0.7684, 0.9304, 0.7684, 0.9305, 0.8365, 0.9253, 0.8364, 0.9174, 0.6478, 0.9128, 0.6482, 0.9153, 0.6222, 0.92, 0.6218, 0.1881, 0.6663, 0.139, 0.6786, 0.1354, 0.6401, 0.195, 0.6285, 0.9042, 0.7732, 0.9094, 0.7732, 0.9095, 0.8198, 0.9043, 0.8198, 0.3809, 0.473, 0.386, 0.4984, 0.343, 0.5261, 0.3329, 0.4994, 0.9201, 0.7412, 0.9253, 0.7412, 0.9252, 0.7684, 0.92, 0.7684, 0.3073, 0.8925, 0.3073, 0.9617, 0.3026, 0.9618, 0.3054, 0.8926, 0.1135, 0.237, 0.1126, 0.2184, 0.1784, 0.2181, 0.1798, 0.2422, 0.1134, 0.9178, 0.1039, 0.8925, 0.1221, 0.8925, 0.1214, 0.9178, 0.5719, 0.9185, 0.5729, 0.9189, 0.5695, 0.9773, 0.5652, 0.9757, 0.5797, 0.1605, 0.5142, 0.173, 0.5135, 0.1449, 0.579, 0.1346, 0.5768, 0.5785, 0.5768, 0.6326, 0.5748, 0.6326, 0.5748, 0.5785, 0.9476, 0.2672, 1.0, 0.2656, 1.0, 0.2773, 1.0, 0.2889, 0.9476, 0.2923, 0.9476, 0.2797, 0.08353, 0.9925, 0.0862, 0.9728, 0.1039, 0.9925, 0.9638, 0.529, 0.9513, 0.5566, 0.9297, 0.5513, 0.935, 0.5139, 0.1354, 0.6401, 0.139, 0.6786, 0.08685, 0.6917, 0.07217, 0.6523, 0.3166, 0.3139, 0.3826, 0.3085, 0.3811, 0.3273, 0.3795, 0.3462, 0.3149, 0.3407, 0.3157, 0.3273, 0.8951, 0.1946, 0.8951, 0.1516, 0.9475, 0.158, 0.9475, 0.1981, 0.1198, 0.975, 0.1134, 0.9178, 0.1214, 0.9178, 0.1224, 0.975, 0.8053, 0.4598, 0.8026, 0.4295, 0.8475, 0.411, 0.8489, 0.4438, 0.7823, 0.4664, 0.7826, 0.4918, 0.6865, 0.5292, 0.6858, 0.4705, 0.4077, 0.2283, 0.45, 0.2411, 0.4508, 0.2661, 0.3815, 0.2782, 0.8951, 0.1187, 0.8951, 0.0857, 0.9475, 0.09658, 0.9475, 0.1273, 0.3318, 0.8155, 0.3243, 0.7916, 0.3616, 0.766, 0.3852, 0.7889, 0.1013, 0.5287, 0.09948, 0.56, 0.04387, 0.5572, 0.04328, 0.5278, 0.1039, 0.4052, 0.1038, 0.4322, 0.03658, 0.4262, 0.03539, 0.3958, 0.6206, 0.5605, 0.6092, 0.5423, 0.6872, 0.566, 0.9259, 0.6357, 0.9207, 0.6357, 0.9209, 0.6218, 0.9261, 0.6219, 0.7906, 0.05636, 0.8429, 0.04128, 0.8429, 0.06901, 0.7906, 0.08206, 0.3026, 0.9618, 0.2979, 0.9618, 0.3035, 0.8926, 0.3054, 0.8926, 0.9304, 0.685, 0.9252, 0.6849, 0.9255, 0.6608, 0.9307, 0.6609, 0.8525, 0.5843, 0.8399, 0.5567, 0.8614, 0.5514, 0.8677, 0.5678, 0.9304, 0.685, 0.9313, 0.7412, 0.9261, 0.7411, 0.9252, 0.6849, 0.3798, 0.1147, 0.381, 0.08493, 0.4446, 0.08286, 0.4468, 0.109, 0.6562, 0.6218, 0.6384, 0.5911, 0.6885, 0.6082, 0.4464, 0.3273, 0.5075, 0.3292, 0.5046, 0.3587, 0.4442, 0.3516, 0.9155, 0.6628, 0.9109, 0.6632, 0.9128, 0.6482, 0.9174, 0.6478, 0.9894, 0.0302, 1.0, 0.05606, 0.9476, 0.04113, 0.08032, 0.9728, 0.07904, 0.9243, 0.08424, 0.9243, 0.08326, 0.9728, 0.874, 0.5842, 0.8956, 0.5842, 0.8957, 0.6096, 0.8946, 0.6096, 0.9252, 0.6849, 0.9261, 0.7411, 0.9209, 0.7411, 0.92, 0.6849, 0.04682, 0.2186, 0.04639, 0.2053, 0.1117, 0.1997, 0.1126, 0.2184, 0.9431, 0.373, 0.9909, 0.3637, 0.9909, 0.3988, 0.9431, 0.4109, 0.9135, 0.6787, 0.9089, 0.6791, 0.9109, 0.6632, 0.9155, 0.6628, 0.1685, 0.8524, 0.1538, 0.8572, 0.159, 0.8047, 0.1659, 0.8055, 0.9109, 0.6632, 0.9062, 0.6636, 0.9081, 0.6486, 0.9128, 0.6482, 0.8951, 0.05595, 0.8952, 0.0262, 0.9476, 0.04113, 0.9476, 0.06886, 0.9135, 0.6787, 0.92, 0.7198, 0.9153, 0.7202, 0.9089, 0.6791, 0.5075, 0.3292, 0.5687, 0.3311, 0.5651, 0.3658, 0.5046, 0.3587, 0.9255, 0.6608, 0.9203, 0.6608, 0.9207, 0.6357, 0.9259, 0.6357, 0.05252, 0.1038, 0.1136, 0.1026, 0.1101, 0.1305, 0.04636, 0.1321, 0.1685, 0.8524, 0.1786, 0.8925, 0.1538, 0.8572, 0.5597, 0.8486, 0.5461, 0.8633, 0.513, 0.8234, 0.5186, 0.8181, 0.1623, 0.7949, 0.1516, 0.8037, 0.1396, 0.7954, 0.5234, 0.8033, 0.5045, 0.817, 0.4965, 0.7965, 0.5209, 0.7752, 0.845, 0.6874, 0.8103, 0.6218, 0.8899, 0.6622, 0.1713, 0.00256, 0.1774, 0.02624, 0.1289, 0.02508, 0.1755, 0.07379, 0.1765, 0.05002, 0.2253, 0.05501, 0.2291, 0.07785, 0.8429, 0.2925, 0.8429, 0.2799, 0.8429, 0.2673, 0.8952, 0.2687, 0.8952, 0.2822, 0.8952, 0.2957, 0.3776, 0.3811, 0.4415, 0.3845, 0.4389, 0.4174, 0.3757, 0.4161, 0.4472, 0.7602, 0.4797, 0.7385, 0.4965, 0.7965, 0.4735, 0.8166, 0.4614, 0.7084, 0.4797, 0.7385, 0.4472, 0.7602, 0.4159, 0.7304, 0.4432, 0.6745, 0.4614, 0.7084, 0.4159, 0.7304, 0.3895, 0.7037, 0.195, 0.6285, 0.136, 0.5918, 0.2169, 0.5938, 0.6954, 0.7972, 0.6847, 0.7413, 0.7286, 0.7204, 0.7286, 0.8073, 0.6558, 0.747, 0.6847, 0.7413, 0.6954, 0.7972, 0.6668, 0.8052, 0.1808, 0.2787, 0.1803, 0.2605, 0.2408, 0.252, 0.2426, 0.2733, 0.382, 0.02756, 0.3241, 0.02705, 0.3261, 0.000609, 0.3817, 0.0, 0.2519, 0.9501, 0.2536, 0.9506, 0.2511, 0.9858, 0.2467, 0.9843, 0.5135, 0.1449, 0.448, 0.1551, 0.4474, 0.132, 0.5115, 0.125, 0.1115, 0.2669, 0.1343, 0.3189, 0.1074, 0.3135, 0.5452, 0.9078, 0.5314, 0.8685, 0.5461, 0.8633, 0.8951, 0.0857, 0.8951, 0.05595, 0.9476, 0.06886, 0.9475, 0.09658, 0.5186, 0.8181, 0.5045, 0.817, 0.5234, 0.8033, 0.4965, 0.9337, 0.4835, 0.9308, 0.4761, 0.9232, 0.492, 0.9185, 0.4323, 0.5452, 0.3955, 0.5745, 0.3521, 0.5536, 0.391, 0.5238, 0.4323, 0.5452, 0.3521, 0.5536, 0.1289, 0.02508, 0.1774, 0.02624, 0.1765, 0.05002, 0.123, 0.04985, 0.1171, 0.07462, 0.1755, 0.07379, 0.1747, 0.1014, 0.1136, 0.1026, 0.04638, 0.1687, 0.1109, 0.1651, 0.1117, 0.1997, 0.04639, 0.2053, 0.136, 0.5918, 0.1354, 0.6401, 0.07217, 0.6523, 0.05016, 0.5898, 0.2132, 0.8378, 0.23, 0.8668, 0.2065, 0.8777, 0.1823, 0.8479, 0.8272, 0.5292, 0.8163, 0.4945, 0.8503, 0.4765, 0.8558, 0.514, 0.4157, 0.6346, 0.3895, 0.7037, 0.3515, 0.6876, 0.4833, 0.9478, 0.4835, 0.9308, 0.4965, 0.9337, 0.4965, 0.9533, 0.6268, 0.7527, 0.6558, 0.747, 0.6668, 0.8052, 0.6382, 0.8132, 0.2196, 0.4989, 0.1636, 0.4966, 0.1673, 0.4674, 0.2263, 0.4735, 0.2356, 0.4278, 0.2329, 0.4481, 0.1709, 0.4383, 0.1724, 0.4146, 0.1126, 0.2184, 0.1117, 0.1997, 0.1769, 0.194, 0.1784, 0.2181, 0.1125, 0.2519, 0.1135, 0.237, 0.1798, 0.2422, 0.1803, 0.2605, 0.179, 0.3049, 0.1343, 0.3189, 0.1115, 0.2669, 0.1808, 0.2787, 0.2399, 0.3798, 0.2384, 0.4076, 0.1739, 0.391, 0.1755, 0.361, 0.5148, 0.2012, 0.4493, 0.216, 0.4486, 0.1856, 0.5142, 0.173, 0.5748, 0.5785, 0.5748, 0.6326, 0.5727, 0.6326, 0.5727, 0.5785, 0.1212, 0.9975, 0.1224, 0.975, 0.1251, 0.975, 0.1258, 0.9975, 0.9255, 0.6608, 0.9252, 0.6849, 0.92, 0.6849, 0.9203, 0.6608, 0.6865, 0.5292, 0.5916, 0.4923, 0.5913, 0.467, 0.6858, 0.4705, 0.9089, 0.6791, 0.9042, 0.6795, 0.9062, 0.6636, 0.9109, 0.6632, 0.9035, 0.765, 0.8536, 0.7716, 0.845, 0.6874, 0.8899, 0.6622, 0.9089, 0.6791, 0.9153, 0.7202, 0.9107, 0.7206, 0.9042, 0.6795, 0.7286, 0.7556, 0.7376, 0.6425, 0.7908, 0.6799, 0.7924, 0.7737, 0.2599, 0.9813, 0.2554, 0.982, 0.2593, 0.9508, 0.2618, 0.9504, 0.9313, 0.6219, 0.9311, 0.6358, 0.9259, 0.6357, 0.9261, 0.6219, 0.8525, 0.5843, 0.874, 0.5842, 0.8946, 0.6096, 0.7924, 0.7737, 0.7908, 0.6799, 0.8154, 0.6796, 0.8209, 0.7734, 0.8952, 0.0, 0.8952, 0.0262, 0.8429, 0.04128, 0.9153, 0.6222, 0.9128, 0.6482, 0.9081, 0.6486, 0.9107, 0.6226, 0.2511, 0.9858, 0.2536, 0.9506, 0.2554, 0.9512, 0.2554, 0.9872, 0.6315, 0.9611, 0.6513, 0.9363, 0.6711, 0.9655, 0.6844, 0.07642, 0.5807, 0.1011, 0.5813, 0.07447, 0.6851, 0.0456, 0.9307, 0.6609, 0.9255, 0.6608, 0.9259, 0.6357, 0.9311, 0.6358, 0.9234, 0.5677, 0.9172, 0.5842, 0.8955, 0.5789, 0.8955, 0.5736, 0.08478, 0.8925, 0.08998, 0.8925, 0.08944, 0.9243, 0.08424, 0.9243, 0.08424, 0.9243, 0.08944, 0.9243, 0.0862, 0.9728, 0.08326, 0.9728, 0.2291, 0.07785, 0.2253, 0.05501, 0.2656, 0.0381, 0.2741, 0.06, 0.07957, 0.8925, 0.08478, 0.8925, 0.08424, 0.9243, 0.07904, 0.9243, 0.7802, 0.5077, 0.7777, 0.5235, 0.6872, 0.566, 0.6865, 0.5292, 0.5807, 0.1011, 0.6844, 0.07642, 0.684, 0.1304, 0.5805, 0.1244, 0.9475, 0.1981, 0.9475, 0.158, 0.9999, 0.1644, 0.9999, 0.2016, 0.935, 0.5139, 0.9297, 0.5513, 0.8954, 0.5334, 0.8953, 0.4932, 0.381, 0.08493, 0.3822, 0.05512, 0.4424, 0.05675, 0.4446, 0.08286, 0.6872, 0.566, 0.5977, 0.5241, 0.5947, 0.5082, 0.6865, 0.5292, 0.5804, 0.1477, 0.684, 0.1304, 0.6841, 0.1942, 0.5804, 0.1753, 0.8953, 0.4229, 0.9431, 0.4109, 0.9418, 0.4436, 0.8953, 0.4581, 0.2369, 0.1936, 0.2346, 0.1629, 0.2938, 0.1643, 0.2968, 0.1931, 0.7905, 0.1647, 0.8428, 0.1582, 0.8428, 0.1982, 0.7905, 0.2019, 0.8952, 0.2822, 0.8952, 0.2687, 0.9476, 0.2672, 0.9476, 0.2797, 0.9476, 0.2923, 0.8952, 0.2957, 0.6844, 0.262, 0.5807, 0.2614, 0.5806, 0.2322, 0.6841, 0.1942, 0.08032, 0.9728, 0.08353, 0.9925, 0.06317, 0.9925, 0.8951, 0.1516, 0.8951, 0.1187, 0.9475, 0.1273, 0.9475, 0.158, 0.9043, 0.7342, 0.9043, 0.7206, 0.9095, 0.7206, 0.9095, 0.7342, 0.6851, 0.4006, 0.5813, 0.3812, 0.5812, 0.3561, 0.6849, 0.3426, 0.2643, 0.9501, 0.2643, 0.9807, 0.2599, 0.9813, 0.2618, 0.9504, 0.339, 0.8385, 0.3318, 0.8155, 0.3852, 0.7889, 0.4095, 0.8235, 0.5804, 0.1865, 0.5148, 0.2012, 0.5142, 0.173, 0.5797, 0.1605, 0.9476, 0.2382, 0.9475, 0.1981, 0.9999, 0.2016, 1.0, 0.2387, 0.9043, 0.7342, 0.9095, 0.7342, 0.9094, 0.7732, 0.9042, 0.7732, 0.6858, 0.4705, 0.5911, 0.4416, 0.5862, 0.4114, 0.6851, 0.4006, 0.92, 0.7684, 0.9252, 0.7684, 0.9253, 0.8364, 0.9201, 0.8364, 0.06317, 0.929, 0.03104, 0.9304, 0.03105, 0.9208, 0.06317, 0.8925, 0.9095, 0.7342, 0.9147, 0.7343, 0.9147, 0.7732, 0.9094, 0.7732, 0.9095, 0.8198, 0.9094, 0.7732, 0.9147, 0.7732, 0.9148, 0.8198, 0.8952, 0.2957, 0.9476, 0.2923, 0.9453, 0.3137, 0.8952, 0.3186, 0.9095, 0.7342, 0.9095, 0.7206, 0.9148, 0.7206, 0.9147, 0.7343, 0.448, 0.1551, 0.4486, 0.1856, 0.3781, 0.1678, 0.3616, 0.9627, 0.3505, 0.9536, 0.3615, 0.9445, 0.3725, 0.9477, 0.1511, 0.9069, 0.1574, 0.8928, 0.168, 0.9041, 0.2703, 0.9189, 0.2613, 0.937, 0.2467, 0.9325, 0.2543, 0.9201, 0.2808, 0.9365, 0.2722, 0.95, 0.2613, 0.937, 0.2703, 0.9189, 0.4706, 0.9609, 0.462, 0.953, 0.4706, 0.9413, 0.4833, 0.9478, 0.2875, 0.9192, 0.2979, 0.9311, 0.2808, 0.9365, 0.5178, 0.9478, 0.518, 0.9308, 0.531, 0.9337, 0.531, 0.9533, 0.4835, 0.9641, 0.4706, 0.9609, 0.4833, 0.9478, 0.1511, 0.9069, 0.1584, 0.9223, 0.142, 0.9223, 0.3324, 0.9435, 0.3343, 0.9606, 0.3212, 0.9554, 0.2875, 0.9192, 0.2808, 0.9365, 0.2703, 0.9189, 0.462, 0.953, 0.4634, 0.9363, 0.4706, 0.9413, 0.1846, 0.9065, 0.1935, 0.9217, 0.1781, 0.9221, 0.3616, 0.9627, 0.3725, 0.9666, 0.3615, 0.9768, 0.3505, 0.9725, 0.4507, 0.9758, 0.4391, 0.9681, 0.4441, 0.9631, 0.4577, 0.9665, 0.168, 0.9041, 0.1771, 0.8925, 0.1846, 0.9065, 0.1781, 0.9221, 0.44, 0.9231, 0.451, 0.9185, 0.462, 0.9287, 0.4511, 0.934, 0.2979, 0.9103, 0.2875, 0.9192, 0.2808, 0.9027, 0.2889, 0.8946, 0.368, 0.9293, 0.3725, 0.9477, 0.3615, 0.9445, 0.3544, 0.933, 0.3544, 0.933, 0.3493, 0.9262, 0.3608, 0.9185, 0.368, 0.9293, 0.3843, 0.9329, 0.3914, 0.9445, 0.3804, 0.9536, 0.3732, 0.9428, 0.2613, 0.937, 0.2722, 0.95, 0.2573, 0.9501, 0.4577, 0.9665, 0.4441, 0.9631, 0.451, 0.9523, 0.462, 0.9485, 0.184, 0.94, 0.1833, 0.9509, 0.1679, 0.9512, 0.1683, 0.9376, 0.1781, 0.9221, 0.184, 0.94, 0.1683, 0.9376, 0.3213, 0.9345, 0.3324, 0.9435, 0.3212, 0.9554, 0.3082, 0.9471, 0.6972, 0.9535, 0.6953, 0.9667, 0.6841, 0.9661, 0.6841, 0.9484, 0.2613, 0.9032, 0.2543, 0.9201, 0.2467, 0.9116, 0.1581, 0.7712, 0.1623, 0.7949, 0.1396, 0.7954, 0.1264, 0.7713, 0.3212, 0.9554, 0.3212, 0.9732, 0.3101, 0.9649, 0.4706, 0.9413, 0.4634, 0.9363, 0.4761, 0.9232, 0.4835, 0.9308, 0.2808, 0.9027, 0.2703, 0.9189, 0.2613, 0.9032, 0.2722, 0.8925, 0.1584, 0.9223, 0.1683, 0.9376, 0.1521, 0.9403, 0.4833, 0.9478, 0.4706, 0.9413, 0.4835, 0.9308, 0.7054, 0.9359, 0.7054, 0.9536, 0.6972, 0.9535, 0.6953, 0.9364, 0.2613, 0.9032, 0.2703, 0.9189, 0.2543, 0.9201, 0.2808, 0.9027, 0.2875, 0.9192, 0.2703, 0.9189, 0.2808, 0.9365, 0.2889, 0.9492, 0.2722, 0.95, 0.142, 0.9223, 0.1584, 0.9223, 0.1521, 0.9403, 0.1404, 0.9376, 0.3343, 0.9606, 0.3426, 0.9607, 0.3324, 0.9737, 0.1414, 0.9041, 0.1511, 0.9069, 0.142, 0.9223, 0.1584, 0.9223, 0.1781, 0.9221, 0.1683, 0.9376, 0.608, 0.9426, 0.617, 0.9246, 0.6315, 0.929, 0.624, 0.9415, 0.4209, 0.9758, 0.4093, 0.9681, 0.4143, 0.9631, 0.4279, 0.9665, 0.3345, 0.9268, 0.3426, 0.9429, 0.3324, 0.9435, 0.3213, 0.9345, 0.3216, 0.9185, 0.3345, 0.9268, 0.3213, 0.9345, 0.3104, 0.9294, 0.2053, 0.9403, 0.2215, 0.9376, 0.2211, 0.9512, 0.2047, 0.9512, 0.531, 0.9337, 0.518, 0.9308, 0.5106, 0.9232, 0.5266, 0.9185, 0.03588, 0.3306, 0.07246, 0.3047, 0.1041, 0.3782, 0.0342, 0.3654, 0.4102, 0.9231, 0.4212, 0.934, 0.4102, 0.9429, 0.4023, 0.9338, 0.2166, 0.6427, 0.2342, 0.6142, 0.2593, 0.6446, 0.2505, 0.6664, 0.8475, 0.411, 0.8475, 0.3731, 0.8952, 0.3822, 0.8953, 0.4229, 0.8475, 0.3731, 0.8475, 0.3352, 0.8952, 0.3415, 0.8952, 0.3822, 0.8566, 0.8292, 0.8536, 0.7716, 0.9035, 0.765, 0.9042, 0.8377, 0.7997, 0.3288, 0.8452, 0.3138, 0.8475, 0.3352, 0.9954, 0.3087, 0.9909, 0.3285, 0.9453, 0.3137, 0.9476, 0.2923, 0.2588, 0.5713, 0.207, 0.567, 0.2133, 0.533, 0.2672, 0.5363, 0.7906, 0.2892, 0.7906, 0.2776, 0.7906, 0.2659, 0.8429, 0.2673, 0.8429, 0.2799, 0.8429, 0.2925, 0.04638, 0.1687, 0.04636, 0.1321, 0.1101, 0.1305, 0.1109, 0.1651, 0.7905, 0.2019, 0.8428, 0.1982, 0.8429, 0.2383, 0.7906, 0.239, 0.4442, 0.3516, 0.5046, 0.3587, 0.5013, 0.3896, 0.4415, 0.3845, 0.5804, 0.7626, 0.6036, 0.7577, 0.6178, 0.8212, 0.5975, 0.8293, 0.8953, 0.4581, 0.9418, 0.4436, 0.9404, 0.4764, 0.8953, 0.4932, 0.6885, 0.6082, 0.6384, 0.5911, 0.6206, 0.5605, 0.6872, 0.566, 0.8489, 0.4438, 0.8475, 0.411, 0.8953, 0.4229, 0.8953, 0.4581, 0.7905, 0.1362, 0.8428, 0.1274, 0.8428, 0.1582, 0.7905, 0.1647, 0.1724, 0.4146, 0.1709, 0.4383, 0.1038, 0.4322, 0.1039, 0.4052, 0.8428, 0.09673, 0.8951, 0.0857, 0.8951, 0.1187, 0.8428, 0.1274, 0.386, 0.4984, 0.391, 0.5238, 0.3521, 0.5536, 0.343, 0.5261, 0.5152, 0.229, 0.5156, 0.2567, 0.45, 0.2411, 0.4493, 0.216, 0.9747, 0.4943, 0.9638, 0.529, 0.935, 0.5139, 0.9404, 0.4764, 0.9475, 0.1273, 0.9475, 0.09658, 0.9999, 0.1075, 0.9999, 0.1359, 0.8429, 0.06901, 0.8951, 0.05595, 0.8951, 0.0857, 0.8428, 0.09673, 0.8429, 0.04128, 0.8952, 0.0262, 0.8951, 0.05595, 0.8429, 0.06901, 0.7271, 0.9531, 0.7163, 0.9345, 0.7271, 0.9323, 0.8525, 0.5843, 0.8677, 0.5678, 0.874, 0.5842, 0.2169, 0.5938, 0.136, 0.5918, 0.1551, 0.5627, 0.207, 0.567, 0.3043, 0.3986, 0.3028, 0.4241, 0.2384, 0.4076, 0.2399, 0.3798, 0.3059, 0.373, 0.3043, 0.3986, 0.2399, 0.3798, 0.2415, 0.352, 0.2415, 0.352, 0.2399, 0.3798, 0.1755, 0.361, 0.1771, 0.331, 0.04725, 0.2318, 0.1135, 0.237, 0.1125, 0.2519, 0.04473, 0.2434, 0.04222, 0.255, 0.04473, 0.2434, 0.1125, 0.2519, 0.1115, 0.2669, 0.1115, 0.2669, 0.1125, 0.2519, 0.1803, 0.2605, 0.1808, 0.2787, 0.4464, 0.3273, 0.4442, 0.3516, 0.3795, 0.3462, 0.3811, 0.3273, 0.3826, 0.3085, 0.4486, 0.303, 0.1538, 0.8572, 0.1348, 0.8535, 0.1516, 0.8037, 0.159, 0.8047, 0.5115, 0.125, 0.4474, 0.132, 0.4468, 0.109, 0.5096, 0.1052, 0.3028, 0.4241, 0.2988, 0.441, 0.2356, 0.4278, 0.2384, 0.4076, 0.2384, 0.4076, 0.2356, 0.4278, 0.1724, 0.4146, 0.1739, 0.391, 0.2756, 0.5013, 0.2196, 0.4989, 0.2263, 0.4735, 0.2853, 0.4796, 0.2853, 0.4796, 0.2263, 0.4735, 0.2329, 0.4481, 0.2949, 0.458, 0.2263, 0.4735, 0.1673, 0.4674, 0.1709, 0.4383, 0.2329, 0.4481, 0.7905, 0.07389, 0.7899, 0.1005, 0.6844, 0.07642, 0.6851, 0.0456, 0.2672, 0.5363, 0.2133, 0.533, 0.2196, 0.4989, 0.2756, 0.5013, 0.2133, 0.533, 0.1594, 0.5296, 0.1636, 0.4966, 0.2196, 0.4989, 0.5695, 0.9773, 0.5729, 0.9189, 0.5738, 0.9192, 0.5738, 0.9789, 0.8284, 0.8374, 0.8037, 0.8377, 0.7924, 0.7737, 0.8209, 0.7734, 0.05868, 0.07545, 0.1171, 0.07462, 0.1136, 0.1026, 0.05252, 0.1038, 0.1041, 0.3782, 0.1039, 0.4052, 0.03539, 0.3958, 0.0342, 0.3654, 0.1136, 0.1026, 0.1747, 0.1014, 0.1738, 0.1289, 0.1101, 0.1305, 0.123, 0.04985, 0.1171, 0.07462, 0.06953, 0.04969, 0.08038, 0.02392, 0.3809, 0.473, 0.3329, 0.4994, 0.3229, 0.4728, 0.123, 0.04985, 0.1765, 0.05002, 0.1755, 0.07379, 0.1171, 0.07462, 0.8209, 0.7734, 0.8154, 0.6796, 0.845, 0.6874, 0.8536, 0.7716, 0.3783, 0.4446, 0.3809, 0.473, 0.3229, 0.4728, 0.3177, 0.4438, 0.1765, 0.05002, 0.1774, 0.02624, 0.2215, 0.03217, 0.2253, 0.05501, 0.684, 0.1304, 0.7896, 0.1471, 0.7896, 0.1747, 0.6841, 0.1942, 0.6036, 0.7577, 0.6268, 0.7527, 0.6382, 0.8132, 0.6178, 0.8212, 0.3123, 0.2902, 0.3815, 0.2782, 0.3821, 0.2933, 0.3826, 0.3085, 0.3166, 0.3139, 0.3145, 0.3021, 0.1929, 0.8849, 0.1786, 0.8925, 0.1685, 0.8524, 0.1823, 0.8479, 0.2949, 0.458, 0.2329, 0.4481, 0.2356, 0.4278, 0.2988, 0.441, 0.5115, 0.125, 0.5096, 0.1052, 0.5723, 0.1013, 0.5757, 0.118, 0.4389, 0.4453, 0.4389, 0.4733, 0.3809, 0.473, 0.3783, 0.4446, 0.8566, 0.8292, 0.8284, 0.8374, 0.8209, 0.7734, 0.8536, 0.7716, 0.1221, 0.8925, 0.1404, 0.8925, 0.1293, 0.9178, 0.1214, 0.9178, 0.1198, 0.975, 0.1224, 0.975, 0.1212, 0.9975, 0.1165, 0.9975, 0.7997, 0.3288, 0.7952, 0.309, 0.8429, 0.2925, 0.8452, 0.3138, 0.6668, 0.8052, 0.6954, 0.7972, 0.7061, 0.8531, 0.6778, 0.8634, 0.4442, 0.3516, 0.4415, 0.3845, 0.3776, 0.3811, 0.3795, 0.3462, 0.3795, 0.3462, 0.3776, 0.3811, 0.3137, 0.3778, 0.3149, 0.3407, 0.3137, 0.3778, 0.3776, 0.3811, 0.3757, 0.4161, 0.3125, 0.4149, 0.3757, 0.4161, 0.3783, 0.4446, 0.3177, 0.4438, 0.3125, 0.4149, 0.5975, 0.8293, 0.6178, 0.8212, 0.6321, 0.8848, 0.6147, 0.8959, 0.5727, 0.6268, 0.5713, 0.6831, 0.5096, 0.6852, 0.5001, 0.6437, 0.06953, 0.04969, 0.1171, 0.07462, 0.05868, 0.07545, 0.5176, 0.8734, 0.4867, 0.8842, 0.4867, 0.83, 0.5078, 0.8284, 0.9234, 0.5677, 0.9387, 0.5841, 0.9172, 0.5842, 0.7163, 0.9345, 0.7271, 0.9115, 0.7271, 0.9323, 0.4212, 0.934, 0.4322, 0.9485, 0.4212, 0.9523, 0.4102, 0.9429, 0.7906, 0.08206, 0.8429, 0.06901, 0.8428, 0.09673, 0.7905, 0.1078, 0.9475, 0.09658, 0.9476, 0.06886, 1.0, 0.08176, 0.9999, 0.1075, 0.9476, 0.06886, 0.9476, 0.04113, 1.0, 0.05606, 1.0, 0.08176, 0.8399, 0.5567, 0.8272, 0.5292, 0.8558, 0.514, 0.8614, 0.5514, 0.8677, 0.5678, 0.8614, 0.5514, 0.8954, 0.5334, 0.8955, 0.5736, 0.3088, 0.2157, 0.3082, 0.1805, 0.3781, 0.1678, 0.3444, 0.2421, 0.8428, 0.1274, 0.8951, 0.1187, 0.8951, 0.1516, 0.8428, 0.1582, 0.9475, 0.158, 0.9475, 0.1273, 0.9999, 0.1359, 0.9999, 0.1644, 0.7905, 0.1078, 0.8428, 0.09673, 0.8428, 0.1274, 0.7905, 0.1362, 0.8163, 0.4945, 0.8053, 0.4598, 0.8489, 0.4438, 0.8503, 0.4765, 0.8968, 0.6096, 0.8957, 0.6096, 0.8956, 0.5842, 0.9172, 0.5842, 0.9855, 0.4596, 0.9747, 0.4943, 0.9404, 0.4764, 0.9418, 0.4436, 0.8952, 0.2376, 0.8951, 0.1946, 0.9475, 0.1981, 0.9476, 0.2382, 0.8428, 0.1982, 0.8951, 0.1946, 0.8952, 0.2376, 0.8429, 0.2383, 0.8428, 0.1582, 0.8951, 0.1516, 0.8951, 0.1946, 0.8428, 0.1982, 0.1109, 0.1651, 0.1754, 0.1615, 0.1769, 0.194, 0.1117, 0.1997, 0.8952, 0.2376, 0.9476, 0.2382, 0.9476, 0.2527, 0.9476, 0.2672, 0.8952, 0.2687, 0.8952, 0.2532, 0.9453, 0.3137, 0.9909, 0.3285, 0.943, 0.335, 0.8475, 0.3352, 0.8452, 0.3138, 0.8952, 0.3186, 0.8952, 0.3415, 0.8452, 0.3138, 0.8429, 0.2925, 0.8952, 0.2957, 0.8952, 0.3186, 0.8952, 0.3822, 0.9431, 0.373, 0.9431, 0.4109, 0.8953, 0.4229, 0.7998, 0.3991, 0.7998, 0.364, 0.8475, 0.3731, 0.8475, 0.411, 0.7998, 0.364, 0.7997, 0.3288, 0.8475, 0.3352, 0.8475, 0.3731, 0.2291, 0.07785, 0.2741, 0.06, 0.2826, 0.0819, 0.4389, 0.4733, 0.493, 0.4754, 0.4885, 0.4984, 0.439, 0.4974, 0.439, 0.4974, 0.4885, 0.4984, 0.484, 0.5213, 0.4391, 0.5215, 0.498, 0.4205, 0.5571, 0.4236, 0.5522, 0.4506, 0.4955, 0.448, 0.4389, 0.4174, 0.498, 0.4205, 0.4955, 0.448, 0.4389, 0.4453, 0.4389, 0.4453, 0.4955, 0.448, 0.493, 0.4754, 0.4389, 0.4733, 0.5046, 0.3587, 0.5651, 0.3658, 0.5611, 0.3947, 0.5013, 0.3896, 0.1109, 0.1651, 0.1101, 0.1305, 0.1738, 0.1289, 0.1754, 0.1615, 0.4415, 0.3845, 0.5013, 0.3896, 0.498, 0.4205, 0.4389, 0.4174, 0.2346, 0.1629, 0.2323, 0.1323, 0.2908, 0.1356, 0.2938, 0.1643, 0.5142, 0.173, 0.4486, 0.1856, 0.448, 0.1551, 0.5135, 0.1449, 0.04725, 0.2318, 0.04682, 0.2186, 0.1126, 0.2184, 0.1135, 0.237, 0.3798, 0.1147, 0.3128, 0.1205, 0.3174, 0.087, 0.381, 0.08493, 0.6566, 0.6846, 0.6825, 0.6816, 0.6847, 0.7413, 0.6558, 0.747, 0.4486, 0.303, 0.5104, 0.2997, 0.5075, 0.3292, 0.4464, 0.3273, 0.3781, 0.1678, 0.3082, 0.1805, 0.3105, 0.1505, 0.379, 0.1413, 0.448, 0.1551, 0.3781, 0.1678, 0.379, 0.1413, 0.4474, 0.132, 0.4474, 0.132, 0.379, 0.1413, 0.3798, 0.1147, 0.4468, 0.109, 0.439, 0.4974, 0.4391, 0.5215, 0.391, 0.5238, 0.386, 0.4984, 0.1739, 0.391, 0.1724, 0.4146, 0.1039, 0.4052, 0.1041, 0.3782, 0.207, 0.567, 0.1551, 0.5627, 0.1594, 0.5296, 0.2133, 0.533, 0.2445, 0.2947, 0.305, 0.2862, 0.3082, 0.3107, 0.2128, 0.6711, 0.2438, 0.6993, 0.2014, 0.7352, 0.1789, 0.7095, 0.5148, 0.2012, 0.5804, 0.1865, 0.5804, 0.2169, 0.5152, 0.229, 0.1771, 0.331, 0.243, 0.3234, 0.2415, 0.352, 0.8952, 0.3186, 0.9453, 0.3137, 0.943, 0.335, 0.8952, 0.3415, 0.6308, 0.6877, 0.6566, 0.6846, 0.6558, 0.747, 0.6268, 0.7527, 0.2307, 0.1051, 0.2291, 0.07785, 0.2826, 0.0819, 0.2867, 0.1088, 0.7898, 0.2316, 0.7899, 0.2608, 0.6844, 0.262, 0.6841, 0.1942, 0.579, 0.1346, 0.5135, 0.1449, 0.5115, 0.125, 0.5757, 0.118, 0.1747, 0.1014, 0.1755, 0.07379, 0.2291, 0.07785, 0.2307, 0.1051, 0.5104, 0.2997, 0.5722, 0.2965, 0.5687, 0.3311, 0.5075, 0.3292, 0.1214, 0.9178, 0.1293, 0.9178, 0.1251, 0.975, 0.1224, 0.975, 0.1769, 0.194, 0.1754, 0.1615, 0.2346, 0.1629, 0.2369, 0.1936, 0.1738, 0.1289, 0.1747, 0.1014, 0.2307, 0.1051, 0.2323, 0.1323, 0.1551, 0.5627, 0.09948, 0.56, 0.1013, 0.5287, 0.1594, 0.5296, 0.1594, 0.5296, 0.1013, 0.5287, 0.1032, 0.4975, 0.1636, 0.4966, 0.1013, 0.5287, 0.04328, 0.5278, 0.04269, 0.4984, 0.1032, 0.4975, 0.1636, 0.4966, 0.1032, 0.4975, 0.1035, 0.4649, 0.1673, 0.4674, 0.1673, 0.4674, 0.1035, 0.4649, 0.1038, 0.4322, 0.1709, 0.4383, 0.6382, 0.8132, 0.6668, 0.8052, 0.6778, 0.8634, 0.6495, 0.8737, 0.3221, 0.05349, 0.3241, 0.02705, 0.382, 0.02756, 0.3822, 0.05512, 0.2323, 0.1323, 0.2307, 0.1051, 0.2867, 0.1088, 0.2908, 0.1356, 0.4159, 0.7304, 0.3962, 0.7476, 0.3776, 0.7265, 0.3895, 0.7037, 0.1784, 0.2181, 0.1769, 0.194, 0.2369, 0.1936, 0.2388, 0.2228, 0.1798, 0.2422, 0.1784, 0.2181, 0.2388, 0.2228, 0.2408, 0.252, 0.2408, 0.252, 0.2388, 0.2228, 0.2993, 0.2274, 0.3017, 0.2618, 0.6844, 0.262, 0.7899, 0.2608, 0.7901, 0.2957, 0.7903, 0.3305, 0.6849, 0.3426, 0.2445, 0.2947, 0.2426, 0.2733, 0.3017, 0.2618, 0.305, 0.2862, 0.179, 0.3049, 0.1808, 0.2787, 0.2426, 0.2733, 0.2445, 0.2947, 0.1771, 0.331, 0.179, 0.3049, 0.2445, 0.2947, 0.243, 0.3234, 0.1789, 0.7095, 0.1881, 0.7711, 0.1581, 0.7712, 0.1404, 0.7141, 0.4359, 0.2235, 0.4077, 0.2283, 0.4486, 0.1856, 0.4426, 0.2197, 0.4359, 0.2235, 0.4486, 0.1856, 0.0, 0.0, 0.0, 0.0, 0.0, 0.0, 0.4486, 0.1856, 0.4493, 0.216, 0.4426, 0.2197, 0.0, 0.0, 0.0, 0.0, 0.0, 0.0, 0.0, 0.0, 0.0, 0.0, 0.0, 0.0, 0.0, 0.0, 0.0, 0.0, 0.0, 0.0, 0.3794, 0.2331, 0.3444, 0.2421, 0.3781, 0.1678, 0.3444, 0.2421, 0.3093, 0.251, 0.3088, 0.2157, 0.3781, 0.1678, 0.4486, 0.1856, 0.4077, 0.2283, 0.3781, 0.1678, 0.4077, 0.2283, 0.3794, 0.2331, 0.7286, 0.7204, 0.6847, 0.7413, 0.6825, 0.6816, 0.6825, 0.6816, 0.6802, 0.6218, 0.7286, 0.6281, 0.4323, 0.5452, 0.4391, 0.5215, 0.484, 0.5213, 0.4323, 0.5452, 0.5088, 0.5439, 0.4495, 0.5785, 0.4735, 0.8166, 0.4529, 0.8286, 0.4408, 0.7932, 0.4529, 0.8286, 0.4103, 0.8625, 0.4095, 0.8235, 0.4408, 0.7932, 0.4095, 0.8235, 0.3852, 0.7889, 0.3915, 0.8729, 0.339, 0.8385, 0.4095, 0.8235, 0.5001, 0.6437, 0.5553, 0.5926, 0.5727, 0.6268, 0.5435, 0.5846, 0.5553, 0.5926, 0.5001, 0.6437, 0.5045, 0.817, 0.513, 0.8234, 0.5078, 0.8284, 0.5314, 0.8685, 0.5176, 0.8734, 0.5078, 0.8284, 0.5292, 0.9104, 0.5141, 0.9129, 0.5176, 0.8734, 0.5727, 0.8775, 0.5452, 0.9078, 0.5461, 0.8633, 0.5727, 0.7966, 0.5727, 0.8775, 0.5597, 0.8486, 0.1692, 0.3277, 0.1771, 0.331, 0.1755, 0.361, 0.1755, 0.361, 0.1739, 0.391, 0.1041, 0.3782, 0.1581, 0.7712, 0.1881, 0.7711, 0.1838, 0.7945, 0.1623, 0.7949, 0.03588, 0.3306, 0.03757, 0.2959, 0.07246, 0.3047, 0.1074, 0.3135, 0.1343, 0.3189, 0.1041, 0.3782, 0.1755, 0.361, 0.1343, 0.3189, 0.1613, 0.3243, 0.1613, 0.3243, 0.1692, 0.3277, 0.1755, 0.361, 0.07246, 0.3047, 0.1074, 0.3135, 0.1041, 0.3782, 0.2426, 0.2733, 0.2408, 0.252, 0.3017, 0.2618, 0.09948, 0.56, 0.1551, 0.5627, 0.136, 0.5918, 0.136, 0.5918, 0.05016, 0.5898, 0.09948, 0.56, 0.2215, 0.03217, 0.1774, 0.02624, 0.1713, 0.00256, 0.1713, 0.00256, 0.2464, 0.01461, 0.2215, 0.03217, 0.8103, 0.6218, 0.8154, 0.6796, 0.7908, 0.6799, 0.1789, 0.7095, 0.1881, 0.6663, 0.2128, 0.6711, 0.1881, 0.7711, 0.1789, 0.7095, 0.2014, 0.7352, 0.2107, 0.7712, 0.2014, 0.7352, 0.2429, 0.7421, 0.2429, 0.7421, 0.3082, 0.7106, 0.2843, 0.7705, 0.08685, 0.6917, 0.09963, 0.719, 0.03592, 0.7269, 0.07217, 0.6523, 0.0, 0.6439, 0.00517, 0.6303, 0.1623, 0.7949, 0.1838, 0.7945, 0.1659, 0.8055, 0.1659, 0.8055, 0.1823, 0.8479, 0.1685, 0.8524, 0.1823, 0.8479, 0.2065, 0.8777, 0.1929, 0.8849, 0.1538, 0.8572, 0.1786, 0.8925, 0.1399, 0.8848, 0.1348, 0.8535, 0.1399, 0.8848, 0.09615, 0.8194, 0.5813, 0.3812, 0.6851, 0.4006, 0.5862, 0.4114, 0.9476, 0.2923, 1.0, 0.2889, 0.9954, 0.3087, 0.5811, 0.3311, 0.6849, 0.3426, 0.5812, 0.3561, 0.08353, 0.9925, 0.08326, 0.9728, 0.0862, 0.9728, 0.5805, 0.2029, 0.6841, 0.1942, 0.5806, 0.2322, 0.9431, 0.4109, 0.9909, 0.3988, 0.9882, 0.4292, 0.6841, 0.1942, 0.5805, 0.2029, 0.5804, 0.1753, 0.5916, 0.4923, 0.6865, 0.5292, 0.5947, 0.5082, 0.684, 0.1304, 0.5804, 0.1477, 0.5805, 0.1244, 0.5977, 0.5241, 0.6872, 0.566, 0.6092, 0.5423, 0.7571, 0.5601, 0.7405, 0.5909, 0.6885, 0.6082, 0.6872, 0.566, 0.6513, 0.9363, 0.6711, 0.9115, 0.6711, 0.9655, 0.9476, 0.04113, 0.8952, 0.0262, 0.8952, 0.0, 0.8952, 0.0, 0.9894, 0.0302, 0.9476, 0.04113, 0.9172, 0.5842, 0.9387, 0.5841, 0.8968, 0.6096, 0.5911, 0.4416, 0.6858, 0.4705, 0.5913, 0.467, 0.1623, 0.7949, 0.159, 0.8047, 0.1516, 0.8037, 0.845, 0.6874, 0.8154, 0.6796, 0.8103, 0.6218, 0.2212, 0.9041, 0.2378, 0.9065, 0.2313, 0.9221, 0.2116, 0.9223, 0.08991, 0.0, 0.1713, 0.00256, 0.1289, 0.02508, 0.195, 0.6285, 0.1354, 0.6401, 0.136, 0.5918, 0.207, 0.567, 0.2588, 0.5713, 0.2169, 0.5938, 0.07246, 0.3047, 0.03757, 0.2959, 0.03989, 0.2755, 0.2253, 0.05501, 0.2215, 0.03217, 0.2464, 0.01461, 0.2656, 0.0381, 0.8503, 0.4765, 0.8489, 0.4438, 0.8953, 0.4581, 0.8953, 0.4932, 0.179, 0.3049, 0.1771, 0.331, 0.1692, 0.3277, 0.1613, 0.3243, 0.1343, 0.3189, 0.179, 0.3049, 0.179, 0.3049, 0.1692, 0.3277, 0.1613, 0.3243, 0.1074, 0.3135, 0.07246, 0.3047, 0.1115, 0.2669, 0.5186, 0.8181, 0.513, 0.8234, 0.5045, 0.817, 0.4323, 0.5452, 0.4247, 0.5763, 0.3955, 0.5745, 0.1289, 0.02508, 0.123, 0.04985, 0.08038, 0.02392, 0.08991, 0.0, 0.391, 0.5238, 0.4391, 0.5215, 0.4323, 0.5452, 0.4157, 0.6346, 0.4432, 0.6745, 0.3895, 0.7037, 0.7286, 0.8073, 0.7061, 0.8531, 0.6954, 0.7972, 0.3108, 0.2706, 0.3093, 0.251, 0.3444, 0.2421, 0.3444, 0.2421, 0.3794, 0.2331, 0.3815, 0.2782, 0.3794, 0.2331, 0.4077, 0.2283, 0.3815, 0.2782, 0.44, 0.9231, 0.4511, 0.934, 0.44, 0.9429, 0.4322, 0.9338, 0.4493, 0.216, 0.45, 0.2411, 0.4426, 0.2197, 0.4426, 0.2197, 0.45, 0.2411, 0.4359, 0.2235, 0.5536, 0.9402, 0.5652, 0.9185, 0.5652, 0.9676, 0.6858, 0.4705, 0.782, 0.4411, 0.7823, 0.4664, 0.5597, 0.8486, 0.5234, 0.8033, 0.556, 0.7759, 0.5727, 0.7966, 0.8429, 0.04128, 0.7906, 0.05636, 0.8013, 0.03047, 0.8013, 0.03047, 0.8952, 0.0, 0.8429, 0.04128, 0.7405, 0.5909, 0.7239, 0.6216, 0.6885, 0.6082, 0.7126, 0.9115, 0.6147, 0.8959, 0.6321, 0.8848, 0.6321, 0.8848, 0.6495, 0.8737, 0.7126, 0.9115, 0.7897, 0.1238, 0.7896, 0.1471, 0.684, 0.1304, 0.8558, 0.514, 0.8503, 0.4765, 0.8953, 0.4932, 0.6865, 0.5292, 0.7826, 0.4918, 0.7802, 0.5077, 0.7896, 0.1747, 0.7897, 0.2023, 0.6841, 0.1942, 0.6841, 0.1942, 0.7897, 0.2023, 0.7898, 0.2316, 0.5722, 0.2965, 0.5104, 0.2997, 0.513, 0.2782, 0.5156, 0.2567, 0.5804, 0.2473, 0.5763, 0.2719, 0.08032, 0.9728, 0.08326, 0.9728, 0.08353, 0.9925, 0.6849, 0.3426, 0.7903, 0.3305, 0.7904, 0.3555, 0.6851, 0.4006, 0.7905, 0.3806, 0.7862, 0.4108, 0.7952, 0.309, 0.7906, 0.2892, 0.8429, 0.2925, 0.8026, 0.4295, 0.7998, 0.3991, 0.8475, 0.411, 0.8953, 0.4932, 0.9404, 0.4764, 0.935, 0.5139, 0.7906, 0.2525, 0.7906, 0.239, 0.8429, 0.2383, 0.8429, 0.2528, 0.8429, 0.2673, 0.7906, 0.2659, 0.1803, 0.2605, 0.1798, 0.2422, 0.2408, 0.252, 0.493, 0.4754, 0.5472, 0.4776, 0.538, 0.4993, 0.5156, 0.2567, 0.513, 0.2782, 0.5104, 0.2997, 0.4486, 0.303, 0.4497, 0.2846, 0.4508, 0.2661, 0.45, 0.2411, 0.4493, 0.216, 0.5148, 0.2012, 0.5152, 0.229, 0.0, 0.0, 0.0, 0.0, 0.0, 0.0, 0.0, 0.0, 0.0, 0.0, 0.0, 0.0, 0.0, 0.0, 0.0, 0.0, 0.0, 0.0, 0.0, 0.0, 0.0, 0.0, 0.0, 0.0, 0.9253, 0.7412, 0.9305, 0.7412, 0.9304, 0.7684, 0.9252, 0.7684])
me_plane_001.materials.append(mat_fisch1)
me_plane_001.materials.append(mat_fisch2)
me_plane_001.use_remesh_preserve_volume = False
me_plane_001.use_remesh_preserve_attributes = False
me_plane_001.use_mirror_vertex_groups = False
me_plane_001.use_paint_bone_selection = False
me_plane_001.use_paint_mask_vertex = True
me_plane_001.update()
arm_armature_003 = bpy.data.armatures.new('Armature.003')  # bones are not reproduced

# ---- objects
ob_plane_001 = bpy.data.objects.new('Plane.001', me_plane_001)
ob_camera = bpy.data.objects.new('Camera', cam_camera)
ob_armature = bpy.data.objects.new('Armature', arm_armature_003)

# ---- transforms, parenting, visibility, modifiers, constraints
ob_plane_001.parent = ob_armature
ob_plane_001.matrix_parent_inverse = Matrix(((1.0, 0.0, 0.0, -0.0), (0.0, -4.371e-08, 1.0, -6.453e-08), (0.0, -1.0, -4.371e-08, -1.476), (0.0, 0.0, 0.0, 1.0)))
ob_plane_001.location = (0.0, 0.0, 0.2046)
ob_plane_001.lineart.crease_threshold = 0.0
_vg = ob_plane_001.vertex_groups.new(name='Upper Body')
for _i, _w in zip([0, 1, 2, 12, 13, 14, 15, 16, 17, 18, 19, 20, 21, 22, 23, 24, 25, 26, 27, 28, 29, 30, 31, 32, 33, 34, 35, 36, 37, 38, 39, 40, 41, 42, 43, 44, 45, 46, 47, 48, 49, 50, 51, 52, 53, 54, 55, 56, 57, 58, 59, 60, 61, 62, 63, 65, 80, 81, 82, 83, 84, 85, 86, 87, 88, 89, 123, 124, 125, 126, 127, 128, 129, 130, 131, 132, 134, 149, 150, 151, 152, 153, 154, 155, 156, 157, 158, 192, 193, 194, 195, 196, 205, 206, 207, 208, 209, 214, 216, 217, 218, 227, 228, 229, 230, 231, 238, 239, 246, 247, 251, 255, 257, 259, 260, 261, 262, 265, 267, 268, 271, 275, 279, 281, 283, 289, 290, 291, 292, 296, 297, 298, 299, 300, 301, 302, 303, 304, 305, 306, 307, 308, 309, 310, 311, 312, 313, 314, 315, 316, 317, 318, 319, 320, 321, 322, 323, 324, 325, 326, 327, 328, 329, 330, 331, 332, 333, 334, 335, 336, 337, 338, 339, 340, 341, 342, 343, 344, 345, 346, 347, 348, 349, 350, 352, 353, 356, 360, 361, 362, 363, 364, 365, 366, 367, 368, 369, 370, 371, 372, 373, 374, 375, 376, 377, 378, 379, 380, 381, 383, 384, 387, 391, 392, 393, 394, 395, 396, 397, 398, 399, 400, 401, 402, 403, 404, 405, 407, 409, 411, 412, 413, 414, 415, 419, 420, 421, 422, 423, 424, 425, 426, 430, 431, 432, 433, 434, 435, 439, 440, 441, 442, 443, 444, 445, 449, 450, 451, 452, 453, 454, 455, 456, 457, 458, 460, 462, 465, 467, 469, 470, 471, 472, 473, 475, 476, 477, 478, 479, 480, 481, 482, 483, 484, 486, 488, 489, 490, 491, 494, 495, 496, 497, 498, 499, 500, 503, 504, 505, 507, 509, 510, 511, 512, 513, 514, 515, 516, 517, 518, 522, 523, 524, 525, 526, 527, 531, 532, 533], [0.2241, 0.08762, 0.003977, 0.06691, 0.07429, 0.07338, 0.06531, 0.06225, 0.06586, 0.07237, 0.06879, 0.06325, 0.06294, 0.06784, 0.06644, 0.07141, 0.07214, 0.07599, 0.0693, 0.06636, 0.06654, 0.06965, 0.06384, 0.06376, 0.06381, 0.07045, 0.06684, 0.07289, 0.07192, 0.06767, 0.07084, 0.06297, 0.06468, 0.06417, 0.06236, 0.07194, 0.07065, 0.0661, 0.06175, 0.06483, 0.07008, 0.06802, 0.06791, 0.06435, 0.06323, 0.04994, 0.09645, 0.2692, 0.07974, 0.1948, 0.4394, 0.3376, 0.5322, 0.5708, 0.6145, 0.01778, 0.5074, 0.5886, 0.2623, 0.3482, 0.1616, 0.1721, 0.1327, 0.1219, 0.06309, 0.0728, 0.04852, 0.09419, 0.2613, 0.0776, 0.1858, 0.4298, 0.3215, 0.5172, 0.5768, 0.6036, 0.01665, 0.5187, 0.5854, 0.2631, 0.3456, 0.158, 0.1674, 0.1311, 0.1234, 0.06569, 0.07295, 0.05082, 0.004391, 0.3764, 0.5508, 0.683, 0.5372, 0.2554, 0.1378, 0.1089, 0.06413, 0.1115, 0.4254, 0.5713, 0.6901, 0.5356, 0.2542, 0.1355, 0.1086, 0.06442, 0.1574, 0.036, 0.06271, 0.1345, 0.2862, 0.2513, 0.4108, 0.5875, 0.5556, 0.5644, 0.5548, 0.2173, 0.01612, 0.249, 0.09331, 0.1097, 0.04923, 0.07497, 0.01665, 0.2241, 0.08762, 0.07001, 0.04324, 0.0757, 0.07556, 0.07934, 0.0777, 0.07256, 0.07058, 0.07669, 0.08007, 0.07419, 0.07106, 0.07343, 0.07367, 0.08204, 0.07567, 0.07801, 0.07205, 0.07233, 0.07814, 0.08138, 0.07361, 0.07482, 0.07122, 0.07426, 0.07202, 0.0778, 0.07638, 0.07855, 0.07892, 0.07319, 0.07579, 0.07034, 0.07139, 0.07514, 0.07779, 0.07758, 0.07221, 0.07204, 0.07559, 0.07363, 0.07606, 0.07378, 0.072, 0.06904, 0.1112, 0.1557, 0.03129, 0.3029, 0.138, 0.3619, 0.5976, 0.2531, 0.4893, 0.6856, 0.4991, 0.5724, 0.02431, 0.03185, 0.0005286, 0.5502, 0.5749, 0.649, 0.2781, 0.3548, 0.4902, 0.143, 0.2022, 0.2501, 0.06948, 0.2576, 0.138, 0.02633, 0.4368, 0.1379, 0.3503, 0.5372, 0.2458, 0.4746, 0.6694, 0.4813, 0.56, 0.02822, 0.0316, 0.001626, 0.546, 0.5763, 0.6423, 0.2768, 0.3639, 0.4865, 0.1459, 0.203, 0.2476, 0.1744, 0.05264, 0.3078, 0.4259, 0.5676, 0.5851, 0.2943, 0.1389, 0.1009, 0.01709, 0.2229, 0.3843, 0.6197, 0.5198, 0.2394, 0.144, 0.09724, 0.02104, 0.2198, 0.3822, 0.6244, 0.5209, 0.2395, 0.1453, 0.1778, 0.3652, 0.6479, 0.6638, 0.4905, 0.2912, 0.004012, 0.1793, 0.3667, 0.6491, 0.6487, 0.4667, 0.2554, 0.04257, 0.1838, 0.05412, 0.3208, 0.4399, 0.5786, 0.5862, 0.295, 0.1365, 0.1667, 0.3676, 0.6338, 0.5012, 0.3431, 0.2141, 0.08506, 0.1043, 0.06144, 0.04461, 0.1034, 0.2447, 0.3764, 0.5211, 0.643, 0.01091, 0.4769, 0.1991, 0.06541, 0.5898, 0.6615, 0.01094, 0.656, 0.3922, 0.1912, 0.06226, 0.4898, 0.6303, 0.007229, 0.6512, 0.3894, 0.2022, 0.199, 0.4778, 0.01285, 0.6396, 0.5076, 0.3627, 0.2335, 0.09902, 0.1827, 0.3576, 0.6174, 0.548, 0.2901, 0.1499, 0.1825, 0.3569, 0.6162, 0.5479, 0.293, 0.1535]): _vg.add([_i], _w, 'REPLACE')
_vg = ob_plane_001.vertex_groups.new(name='Head')
for _i, _w in zip([12, 13, 14, 15, 16, 17, 18, 19, 20, 21, 22, 23, 24, 25, 26, 27, 28, 29, 30, 31, 32, 33, 34, 35, 36, 37, 38, 39, 40, 41, 42, 43, 44, 45, 46, 47, 48, 49, 50, 51, 52, 53, 56, 58, 59, 60, 61, 62, 63, 80, 81, 82, 83, 84, 85, 86, 87, 88, 89, 125, 127, 128, 129, 130, 131, 132, 149, 150, 151, 152, 153, 154, 155, 156, 157, 158, 194, 195, 196, 205, 206, 207, 208, 209, 216, 217, 218, 227, 228, 229, 230, 231, 238, 247, 251, 255, 257, 259, 260, 261, 262, 265, 268, 271, 275, 279, 281, 282, 283, 288, 296, 297, 298, 299, 300, 301, 302, 303, 304, 305, 306, 307, 308, 309, 310, 311, 312, 313, 314, 315, 316, 317, 318, 319, 320, 321, 322, 323, 324, 325, 326, 327, 328, 329, 330, 331, 332, 333, 334, 335, 336, 337, 339, 342, 343, 344, 345, 346, 347, 348, 349, 350, 360, 361, 362, 363, 364, 365, 366, 367, 368, 373, 374, 375, 376, 377, 378, 379, 380, 381, 391, 392, 393, 394, 395, 396, 397, 398, 399, 400, 402, 403, 404, 405, 407, 409, 413, 414, 415, 419, 420, 421, 424, 425, 426, 430, 431, 432, 433, 434, 435, 439, 440, 443, 444, 445, 449, 450, 453, 455, 456, 457, 458, 460, 462, 465, 467, 469, 470, 471, 472, 479, 480, 481, 482, 484, 486, 489, 490, 494, 495, 496, 498, 499, 503, 504, 505, 507, 509, 511, 512, 513, 514, 516, 517, 518, 522, 523, 524, 525, 526, 527, 531, 532, 533], [0.9058, 0.8964, 0.9266, 0.9347, 0.9112, 0.905, 0.9276, 0.9312, 0.9367, 0.9097, 0.9015, 0.9336, 0.9286, 0.8995, 0.8957, 0.9003, 0.9055, 0.9335, 0.9303, 0.9093, 0.9362, 0.9086, 0.8981, 0.9026, 0.9271, 0.8989, 0.9323, 0.9292, 0.937, 0.9353, 0.9076, 0.9107, 0.8988, 0.9294, 0.9339, 0.9118, 0.9066, 0.9299, 0.932, 0.9321, 0.9357, 0.9095, 0.01886, 0.04252, 0.1077, 0.08554, 0.1321, 0.1926, 0.1641, 0.4046, 0.3422, 0.6673, 0.6364, 0.796, 0.7829, 0.8326, 0.8465, 0.9204, 0.9083, 0.02913, 0.04044, 0.1053, 0.08465, 0.1285, 0.1888, 0.1616, 0.3923, 0.3415, 0.6658, 0.6361, 0.8001, 0.7878, 0.8341, 0.8435, 0.9167, 0.9075, 0.06349, 0.1294, 0.1928, 0.4207, 0.7446, 0.8258, 0.8622, 0.9191, 0.05458, 0.134, 0.1949, 0.421, 0.7458, 0.8272, 0.8616, 0.9182, 0.008441, 0.01853, 0.06461, 0.06406, 0.09168, 0.1534, 0.3368, 0.1342, 0.3713, 0.737, 0.6876, 0.8858, 0.8625, 0.9387, 0.906, 0.9931, 0.9581, 0.9832, 0.9005, 0.9007, 0.8959, 0.8957, 0.9034, 0.9066, 0.8989, 0.8947, 0.9012, 0.9057, 0.903, 0.9026, 0.8937, 0.9009, 0.8977, 0.9051, 0.9045, 0.897, 0.8932, 0.9024, 0.8998, 0.9055, 0.9021, 0.9048, 0.8976, 0.8995, 0.8942, 0.8958, 0.9023, 0.8979, 0.9068, 0.9051, 0.9009, 0.8975, 0.8973, 0.904, 0.9046, 0.9002, 0.9027, 0.8996, 0.9022, 0.9046, 0.00409, 0.0727, 0.01271, 0.06914, 0.1435, 0.06394, 0.1206, 0.1862, 0.1274, 0.1435, 0.4023, 0.279, 0.2386, 0.7219, 0.5478, 0.4672, 0.8189, 0.7443, 0.7499, 0.09103, 0.01412, 0.07297, 0.129, 0.06428, 0.117, 0.1827, 0.1288, 0.1407, 0.4022, 0.2772, 0.2372, 0.7213, 0.5362, 0.4662, 0.8138, 0.7429, 0.7524, 0.01597, 0.07106, 0.0977, 0.1378, 0.3384, 0.6333, 0.825, 0.04524, 0.09267, 0.1883, 0.415, 0.6978, 0.8182, 0.04311, 0.09278, 0.1887, 0.4129, 0.6959, 0.8155, 0.7731, 0.6172, 0.2788, 0.1545, 0.1157, 0.7733, 0.6166, 0.2786, 0.1514, 0.1101, 0.01503, 0.07384, 0.1006, 0.1399, 0.3393, 0.6334, 0.8289, 0.7909, 0.5372, 0.2257, 0.111, 0.07703, 0.03468, 0.0443, 0.0864, 0.1185, 0.2209, 0.4793, 0.7514, 0.1416, 0.1589, 0.2651, 0.5883, 0.7573, 0.1177, 0.1514, 0.2654, 0.5883, 0.7978, 0.7507, 0.4761, 0.2203, 0.1158, 0.08349, 0.04379, 0.768, 0.604, 0.2786, 0.131, 0.07107, 0.007583, 0.7696, 0.6059, 0.2798, 0.131, 0.07104, 0.0101]): _vg.add([_i], _w, 'REPLACE')
_vg = ob_plane_001.vertex_groups.new(name='Center')
for _i, _w in zip([0, 1, 2, 3, 4, 5, 54, 55, 56, 57, 58, 59, 60, 61, 62, 63, 64, 65, 66, 67, 69, 80, 81, 82, 83, 123, 124, 125, 126, 127, 128, 129, 130, 131, 132, 133, 134, 135, 136, 138, 149, 150, 151, 152, 192, 193, 194, 195, 196, 197, 205, 214, 215, 216, 217, 218, 219, 220, 227, 238, 239, 244, 246, 247, 251, 255, 257, 259, 260, 261, 262, 264, 265, 266, 267, 268, 272, 289, 290, 291, 292, 338, 339, 340, 341, 342, 343, 344, 345, 346, 347, 348, 349, 350, 351, 352, 353, 354, 355, 356, 359, 360, 361, 362, 364, 365, 367, 369, 370, 371, 372, 373, 374, 375, 376, 377, 378, 379, 380, 381, 382, 383, 384, 385, 386, 387, 390, 391, 392, 393, 394, 395, 396, 398, 400, 401, 402, 403, 404, 405, 406, 407, 411, 412, 413, 414, 415, 416, 419, 420, 422, 423, 424, 425, 426, 427, 430, 431, 434, 435, 437, 438, 439, 440, 441, 442, 444, 445, 447, 448, 449, 450, 451, 452, 453, 454, 455, 456, 457, 458, 459, 460, 461, 466, 467, 468, 469, 470, 471, 472, 473, 474, 475, 476, 477, 478, 479, 480, 481, 482, 483, 484, 485, 488, 489, 490, 491, 492, 493, 494, 495, 497, 498, 499, 500, 501, 502, 503, 504, 508, 509, 510, 511, 512, 513, 514, 515, 517, 518, 520, 521, 522, 523, 524, 526, 527, 529, 530, 531, 532, 533], [0.4046, 0.4021, 0.01294, 0.005262, 0.02055, 0.5, 0.2266, 0.421, 0.3709, 0.2036, 0.533, 0.286, 0.4518, 0.2423, 0.1876, 0.18, 0.08776, 0.1571, 0.01183, 0.08404, 0.01321, 0.08805, 0.06918, 0.03165, 0.01548, 0.2355, 0.4301, 0.4269, 0.2629, 0.5549, 0.3229, 0.4763, 0.2659, 0.1929, 0.1936, 0.1112, 0.1634, 0.02801, 0.08899, 0.01801, 0.08903, 0.0731, 0.03162, 0.01826, 0.1307, 0.1553, 0.3159, 0.2165, 0.1098, 0.07102, 0.04219, 0.4001, 0.1852, 0.3373, 0.224, 0.112, 0.08409, 0.009257, 0.04335, 0.5698, 0.2282, 0.007059, 0.2685, 0.5112, 0.5164, 0.5092, 0.4097, 0.1838, 0.0728, 0.2482, 0.07382, 0.07244, 0.008879, 0.09227, 0.1431, 0.006572, 0.04788, 0.4046, 0.4021, 0.06676, 0.1035, 0.3013, 0.08175, 0.3139, 0.1957, 0.1274, 0.5222, 0.3333, 0.242, 0.5134, 0.2653, 0.1282, 0.2934, 0.2182, 0.112, 0.1314, 0.1875, 0.04803, 0.05286, 0.1199, 0.05261, 0.04749, 0.1292, 0.1104, 0.05776, 0.04262, 0.01033, 0.3183, 0.4109, 0.4108, 0.2077, 0.3172, 0.5156, 0.3724, 0.2667, 0.5263, 0.2955, 0.1368, 0.313, 0.2357, 0.1196, 0.1688, 0.1974, 0.05484, 0.06752, 0.1296, 0.05802, 0.0518, 0.1339, 0.1176, 0.001906, 0.05884, 0.04727, 0.01038, 0.5315, 0.2388, 0.4673, 0.3723, 0.2345, 0.07653, 0.08425, 0.0123, 0.4568, 0.08987, 0.5322, 0.417, 0.1601, 0.03909, 0.06521, 0.01062, 0.474, 0.1898, 0.5497, 0.4291, 0.1643, 0.07745, 0.06616, 0.01135, 0.01759, 0.0733, 0.04949, 0.1225, 0.1548, 0.2746, 0.3838, 0.3696, 0.01662, 0.07239, 0.03394, 0.1033, 0.1507, 0.266, 0.3839, 0.2549, 0.5469, 0.2522, 0.4726, 0.3718, 0.23, 0.07454, 0.09391, 0.01098, 0.004236, 0.0199, 0.03775, 0.1295, 0.1345, 0.3183, 0.4716, 0.5648, 0.4525, 0.5, 0.3969, 0.09132, 0.1176, 0.4542, 0.5258, 0.4291, 0.2909, 0.1297, 0.1422, 0.04372, 0.03892, 0.2923, 0.2449, 0.1722, 0.148, 0.07562, 0.004913, 0.07887, 0.01951, 0.3074, 0.2844, 0.1856, 0.1578, 0.08165, 0.01025, 0.08333, 0.0223, 0.05058, 0.04605, 0.1556, 0.1336, 0.2941, 0.4264, 0.5134, 0.4523, 0.03838, 0.104, 0.03712, 0.1201, 0.2598, 0.505, 0.5542, 0.03725, 0.1021, 0.008195, 0.06667, 0.2531, 0.49, 0.5363]): _vg.add([_i], _w, 'REPLACE')
_vg = ob_plane_001.vertex_groups.new(name='Lower Body')
for _i, _w in zip([0, 1, 2, 3, 4, 5, 54, 55, 56, 57, 58, 59, 60, 61, 62, 63, 64, 65, 66, 67, 68, 69, 70, 71, 73, 75, 90, 91, 92, 95, 96, 97, 98, 99, 100, 101, 102, 103, 104, 105, 106, 123, 124, 125, 126, 127, 128, 129, 130, 131, 132, 133, 134, 135, 136, 137, 138, 139, 140, 142, 144, 159, 160, 161, 164, 165, 166, 167, 168, 169, 170, 171, 172, 173, 174, 175, 176, 192, 193, 194, 195, 196, 197, 198, 199, 214, 215, 216, 217, 218, 219, 220, 221, 236, 237, 238, 239, 243, 244, 246, 247, 251, 254, 255, 257, 259, 261, 263, 264, 266, 267, 269, 270, 272, 273, 274, 276, 277, 278, 280, 289, 290, 291, 292, 338, 339, 340, 341, 342, 343, 344, 345, 346, 347, 349, 350, 351, 352, 353, 354, 355, 356, 357, 358, 359, 361, 362, 369, 370, 371, 372, 373, 374, 375, 376, 377, 378, 379, 380, 381, 382, 383, 384, 385, 386, 387, 388, 389, 390, 392, 393, 400, 401, 402, 403, 404, 406, 408, 410, 411, 412, 413, 414, 415, 416, 417, 418, 422, 423, 424, 425, 426, 427, 428, 429, 436, 437, 438, 439, 440, 441, 442, 446, 447, 448, 449, 450, 451, 452, 453, 454, 455, 456, 457, 459, 461, 463, 464, 466, 468, 469, 470, 471, 472, 473, 474, 475, 476, 477, 478, 479, 480, 481, 482, 483, 485, 487, 488, 489, 490, 491, 492, 493, 497, 498, 499, 500, 501, 502, 506, 508, 510, 511, 512, 513, 514, 515, 519, 520, 521, 522, 523, 524, 527, 528, 529, 530, 531, 532, 533], [0.3714, 0.5103, 0.01263, 0.005262, 0.02377, 0.5, 0.6532, 0.456, 0.341, 0.6351, 0.2296, 0.1669, 0.1251, 0.09346, 0.04897, 0.04137, 0.7734, 0.7218, 0.6435, 0.6703, 0.2728, 0.4811, 0.0988, 0.1911, 0.08132, 0.01922, 0.1739, 0.08524, 0.043, 0.07778, 0.0598, 0.03028, 0.001634, 0.0006861, 0.06117, 0.05632, 0.04536, 0.03371, 0.007417, 0.04324, 0.0218, 0.6468, 0.4517, 0.2827, 0.5858, 0.2189, 0.1419, 0.1176, 0.08842, 0.04151, 0.04119, 0.7504, 0.718, 0.5943, 0.6607, 0.2469, 0.4651, 0.0972, 0.1866, 0.07951, 0.01789, 0.1701, 0.0836, 0.04155, 0.07752, 0.05941, 0.02972, 0.001437, 0.0006617, 0.06114, 0.05628, 0.0453, 0.03369, 0.007412, 0.04303, 0.02197, 0.0001848, 0.2009, 0.7725, 0.2442, 0.1033, 0.01439, 0.8054, 0.6661, 0.131, 0.4884, 0.7441, 0.1828, 0.07064, 0.002991, 0.7901, 0.6549, 0.1244, 0.04292, 0.02191, 0.2566, 0.6361, 0.1707, 0.4324, 0.5626, 0.256, 0.1328, 0.09769, 0.1267, 0.08775, 0.0426, 0.05316, 0.0006217, 0.6648, 0.69, 0.6801, 0.3103, 0.07782, 0.6179, 0.04528, 0.0562, 0.03358, 0.2202, 0.007347, 0.06117, 0.3714, 0.5103, 0.139, 0.1597, 0.5778, 0.1114, 0.5055, 0.7037, 0.01332, 0.3255, 0.2356, 0.01691, 0.1695, 0.1248, 0.08015, 0.06583, 0.7717, 0.7419, 0.6962, 0.7126, 0.7385, 0.7442, 0.2808, 0.4512, 0.6187, 0.01689, 0.001995, 0.5599, 0.3315, 0.4313, 0.6958, 0.155, 0.3311, 0.2043, 0.06703, 0.1636, 0.1129, 0.01104, 0.07693, 0.06366, 0.7626, 0.7052, 0.6863, 0.7036, 0.7067, 0.7271, 0.2805, 0.3768, 0.5809, 0.01268, 0.002875, 0.2351, 0.6255, 0.1245, 0.08376, 0.05004, 0.7278, 0.3949, 0.237, 0.4329, 0.8271, 0.1996, 0.106, 0.03203, 0.8281, 0.6236, 0.1459, 0.4214, 0.7228, 0.1874, 0.09596, 0.02261, 0.7889, 0.6227, 0.1524, 0.3009, 0.7542, 0.7848, 0.02691, 0.1192, 0.325, 0.6087, 0.3073, 0.7711, 0.8062, 0.04916, 0.1573, 0.3607, 0.6727, 0.2543, 0.596, 0.1328, 0.08769, 0.0514, 0.7166, 0.4357, 0.2306, 0.2801, 0.4466, 0.709, 0.006006, 0.0695, 0.1082, 0.1864, 0.405, 0.5, 0.4987, 0.1507, 0.1784, 0.4017, 0.1853, 0.1081, 0.06952, 0.006396, 0.722, 0.6465, 0.3146, 0.6023, 0.02375, 0.007418, 0.7512, 0.7598, 0.539, 0.5911, 0.1081, 0.0327, 0.7438, 0.7512, 0.5303, 0.3242, 0.6264, 0.7052, 0.006435, 0.06719, 0.1022, 0.1718, 0.3775, 0.2973, 0.7466, 0.7858, 0.06112, 0.1338, 0.2884, 0.001878, 0.3067, 0.7774, 0.8395, 0.06791, 0.1459, 0.3001]): _vg.add([_i], _w, 'REPLACE')
_vg = ob_plane_001.vertex_groups.new(name='Connector')
for _i, _w in zip([54, 55, 57, 64, 65, 66, 67, 68, 69, 70, 71, 72, 73, 74, 75, 76, 77, 79, 90, 91, 92, 93, 94, 95, 96, 97, 98, 99, 100, 101, 102, 103, 104, 105, 106, 107, 108, 123, 124, 126, 133, 134, 135, 136, 137, 138, 139, 140, 141, 142, 143, 144, 145, 146, 148, 159, 160, 161, 162, 163, 164, 165, 166, 167, 168, 169, 170, 171, 172, 173, 174, 175, 176, 177, 193, 197, 198, 199, 200, 201, 202, 215, 219, 220, 221, 222, 223, 224, 236, 237, 238, 239, 242, 243, 244, 245, 246, 250, 252, 253, 254, 263, 264, 266, 267, 269, 270, 272, 273, 274, 276, 277, 278, 280, 338, 340, 341, 343, 351, 352, 353, 354, 355, 356, 357, 358, 359, 369, 371, 372, 374, 382, 383, 384, 385, 386, 387, 388, 389, 390, 401, 406, 408, 410, 411, 412, 416, 417, 418, 422, 423, 427, 428, 429, 436, 437, 438, 442, 446, 447, 448, 452, 454, 459, 461, 463, 464, 466, 468, 473, 478, 483, 485, 487, 488, 491, 492, 493, 497, 500, 501, 502, 506, 508, 510, 515, 519, 520, 521, 528, 529, 530], [0.07029, 0.0266, 0.08155, 0.1388, 0.1032, 0.3335, 0.1689, 0.6479, 0.3859, 0.7301, 0.6194, 0.5127, 0.6539, 0.2147, 0.2557, 0.08548, 0.07615, 0.01145, 0.5578, 0.4935, 0.2755, 0.07923, 0.06384, 0.3354, 0.2882, 0.2063, 0.1339, 0.1303, 0.28, 0.2635, 0.2296, 0.2039, 0.1453, 0.5352, 0.4957, 0.4224, 0.3251, 0.0691, 0.02397, 0.07368, 0.1383, 0.1019, 0.3777, 0.1708, 0.66, 0.3958, 0.7334, 0.6252, 0.5137, 0.6563, 0.2146, 0.2566, 0.08432, 0.07642, 0.01286, 0.563, 0.4957, 0.2765, 0.07954, 0.06415, 0.3353, 0.2885, 0.2067, 0.1341, 0.1303, 0.28, 0.2635, 0.2297, 0.2039, 0.1453, 0.5359, 0.4967, 0.432, 0.3256, 0.06789, 0.1235, 0.3339, 0.8402, 0.9964, 0.9657, 0.05056, 0.07071, 0.1259, 0.3359, 0.8474, 0.9965, 0.9657, 0.05056, 0.5341, 0.4967, 0.007725, 0.09966, 0.429, 0.5617, 0.431, 0.3271, 0.04718, 0.08457, 0.01016, 0.06308, 0.7317, 0.1302, 0.2628, 0.1448, 0.09363, 0.5987, 0.3356, 0.2561, 0.2294, 0.2629, 0.2036, 0.6704, 0.1451, 0.28, 0.05187, 0.02491, 0.06927, 0.001538, 0.1163, 0.1023, 0.08452, 0.2394, 0.2086, 0.1354, 0.6191, 0.4676, 0.2522, 0.05234, 0.01984, 0.07018, 0.001227, 0.1178, 0.09775, 0.08472, 0.2416, 0.2258, 0.1417, 0.6148, 0.5319, 0.2756, 0.08311, 0.188, 0.5154, 0.6617, 0.009374, 0.06593, 0.1329, 0.3615, 0.8141, 0.007353, 0.06628, 0.1336, 0.3773, 0.81, 0.6539, 0.1963, 0.09269, 0.01769, 0.6498, 0.195, 0.09044, 0.02985, 0.0797, 0.1895, 0.4678, 0.6646, 0.6232, 0.4496, 0.1615, 0.05745, 0.0408, 0.1249, 0.3146, 0.5967, 0.03995, 0.08977, 0.1646, 0.3742, 0.03925, 0.09112, 0.1672, 0.3772, 0.582, 0.323, 0.123, 0.03744, 0.6543, 0.2163, 0.09404, 0.6469, 0.2144, 0.09386]): _vg.add([_i], _w, 'REPLACE')
_vg = ob_plane_001.vertex_groups.new(name='Tail')
for _i, _w in zip([67, 68, 69, 70, 71, 72, 73, 74, 75, 76, 77, 78, 79, 90, 91, 92, 93, 94, 95, 96, 97, 98, 99, 100, 101, 102, 103, 104, 105, 106, 107, 108, 109, 110, 111, 112, 113, 114, 115, 116, 117, 118, 119, 120, 121, 122, 136, 137, 138, 139, 140, 141, 142, 143, 144, 145, 146, 147, 148, 159, 160, 161, 162, 163, 164, 165, 166, 167, 168, 169, 170, 171, 172, 173, 174, 175, 176, 177, 178, 179, 180, 181, 182, 183, 184, 185, 186, 187, 188, 189, 190, 191, 201, 202, 203, 204, 210, 211, 212, 213, 223, 224, 225, 226, 232, 233, 234, 235, 236, 237, 240, 241, 242, 243, 244, 245, 248, 249, 250, 252, 253, 254, 256, 258, 263, 266, 269, 270, 272, 273, 274, 276, 277, 278, 280, 284, 285, 286, 287, 357, 358, 359, 388, 389, 390, 408, 410, 461, 463, 464, 466, 487, 493, 502, 506], [0.003504, 0.03931, 0.082, 0.1582, 0.1702, 0.465, 0.2565, 0.7761, 0.7061, 0.9108, 0.9113, 0.9923, 0.9633, 0.2501, 0.4124, 0.6731, 0.9054, 0.9232, 0.5786, 0.6458, 0.7493, 0.8375, 0.8417, 0.6523, 0.6743, 0.7177, 0.7498, 0.823, 0.4121, 0.4637, 0.5498, 0.2964, 0.9908, 0.9818, 0.9891, 0.9869, 0.9917, 0.9913, 0.9897, 0.991, 0.9902, 0.9916, 0.9914, 0.9909, 0.9914, 0.9911, 0.004101, 0.05781, 0.08429, 0.1565, 0.168, 0.4642, 0.2557, 0.7763, 0.7058, 0.912, 0.9112, 0.9921, 0.9625, 0.2487, 0.4118, 0.6729, 0.9052, 0.9228, 0.579, 0.6458, 0.7492, 0.8374, 0.8417, 0.6524, 0.6743, 0.7177, 0.7498, 0.823, 0.4115, 0.4626, 0.5396, 0.6568, 0.9906, 0.9819, 0.989, 0.9869, 0.9917, 0.9913, 0.9897, 0.991, 0.9902, 0.9916, 0.9915, 0.9908, 0.9914, 0.9911, 0.01735, 0.9488, 0.9945, 0.9858, 0.9869, 0.988, 0.9906, 0.9913, 0.01732, 0.9488, 0.9945, 0.9856, 0.9868, 0.9879, 0.9906, 0.9913, 0.4133, 0.4627, 0.9909, 0.9897, 0.543, 0.2495, 0.0913, 0.6554, 0.9917, 0.9916, 0.9117, 0.964, 0.9241, 0.1578, 0.9922, 0.9818, 0.8418, 0.003254, 0.04765, 0.5784, 0.05035, 0.7179, 0.675, 0.7502, 0.08085, 0.8232, 0.6524, 0.9915, 0.9915, 0.9911, 0.9913, 0.07322, 0.00251, 0.03905, 0.07529, 0.0147, 0.05049, 0.01116, 0.07005, 0.02103, 0.07398, 0.061, 0.0007811, 0.03943, 0.02308, 0.02641, 0.04968]): _vg.add([_i], _w, 'REPLACE')
_vg = ob_plane_001.vertex_groups.new(name='Fin L')
for _i, _w in zip([6, 7, 8, 9, 10, 11, 54, 55, 56, 57, 58, 59, 60, 61, 62, 63, 64, 65, 66, 80, 81, 83, 127, 129, 131, 149, 192, 193, 194, 195, 196, 197, 198, 205, 206, 238, 239, 251, 257, 261, 262, 264, 291, 292, 293, 294, 295, 299, 303, 314, 316, 322, 323, 325, 330, 338, 339, 340, 341, 342, 343, 344, 345, 346, 347, 348, 349, 350, 351, 352, 353, 354, 355, 356, 360, 361, 362, 363, 365, 368, 377, 380, 392, 400, 401, 402, 403, 404, 406, 411, 412, 413, 414, 415, 416, 417, 419, 444, 445, 447, 448, 449, 450, 451, 452, 453, 454, 455, 456, 457, 458, 468, 469, 470, 471, 472, 473, 476, 477, 478, 479, 480, 481, 482, 483, 484, 485, 488, 489, 490, 491, 492, 494, 495, 510, 512, 513, 514, 515, 526, 527, 529, 530, 531, 532, 533, 534, 535, 536, 537, 538, 539, 540, 541, 542, 543, 544, 545], [1.0, 0.995, 1.0, 1.0, 0.9179, 0.9338, 0.0, 0.0, 0.0, 0.0, 0.0, 0.0, 0.0, 0.0, 0.0, 0.0, 0.0, 0.0, 0.01117, 0.0, 0.0, 0.0, 0.0, 0.0, 0.0, 0.0, 0.0, 0.0, 0.0, 0.0, 0.0, 0.0, 0.0, 0.0, 0.0, 0.0, 0.0, 0.0, 0.0, 0.0, 0.0, 0.0, 0.0938, 0.0, 1.0, 1.0, 1.0, 0.003297, 0.0004636, 0.0007856, 0.0006788, 0.00442, 0.0005795, 0.002646, 0.0002512, 0.0, 0.0, 0.0, 0.0, 0.0, 0.0, 0.0, 0.0, 0.0, 0.0, 0.0, 0.0, 0.0, 0.0, 0.0, 0.0, 0.0, 0.0, 0.0, 0.0, 0.0, 0.0, 0.0, 0.0, 0.0, 0.0, 0.0, 0.0, 0.04302, 0.0, 0.02938, 0.02032, 0.01007, 0.0, 0.0, 0.0, 0.0, 0.0, 0.0, 0.0, 0.01492, 0.0, 0.0, 0.0, 0.0, 0.0, 0.0, 0.0, 0.0, 0.0, 0.0, 0.01797, 0.0, 0.0, 0.0, 0.0, 0.0, 0.0, 0.0, 0.0, 0.0, 0.0, 0.1386, 0.0, 0.0, 0.0, 0.0, 0.0, 0.0, 0.0, 0.0, 0.0, 0.0, 0.0, 0.0, 0.0, 0.0, 0.0, 0.0, 0.003307, 0.01529, 0.02518, 0.03756, 0.03376, 0.0, 0.0, 0.0, 0.0, 0.0, 0.0, 0.0, 1.0, 1.0, 1.0, 1.0, 1.0, 1.0, 1.0, 0.995, 1.0, 1.0, 0.9179, 0.9338]): _vg.add([_i], _w, 'REPLACE')
_vg = ob_plane_001.vertex_groups.new(name='Fin R')
for _i, _w in zip([0, 1, 2, 3, 4, 5, 12, 13, 14, 15, 16, 17, 18, 19, 20, 21, 22, 23, 24, 25, 26, 27, 28, 29, 30, 31, 32, 33, 34, 35, 36, 37, 38, 39, 40, 41, 42, 43, 44, 45, 46, 47, 48, 49, 50, 51, 52, 53, 56, 57, 59, 61, 63, 64, 80, 81, 83, 123, 124, 125, 126, 127, 128, 129, 130, 131, 132, 133, 134, 135, 149, 150, 152, 214, 215, 216, 217, 218, 219, 220, 227, 228, 238, 239, 251, 257, 261, 262, 264, 289, 290, 340, 344, 347, 350, 352, 362, 365, 369, 370, 371, 372, 373, 374, 375, 376, 377, 378, 379, 380, 381, 382, 383, 384, 385, 386, 387, 391, 392, 393, 394, 396, 399, 400, 401, 402, 403, 404, 405, 406, 422, 423, 424, 425, 426, 427, 428, 430, 434, 435, 437, 438, 439, 440, 441, 442, 453, 454, 455, 456, 457, 458, 459, 468, 469, 470, 471, 472, 473, 474, 475, 478, 479, 480, 481, 482, 483, 484, 485, 497, 498, 499, 500, 501, 503, 504, 505, 508, 509, 510, 511, 512, 513, 514, 515, 517, 518, 520, 521, 522, 523, 524], [0.0, 0.0, 0.9705, 0.9895, 0.9557, 0.0, 0.004564, 0.008688, 0.0, 0.0, 0.003088, 0.00832, 0.0, 0.0, 0.0, 0.004647, 0.0113, 0.0, 0.0, 0.006656, 0.006566, 0.01077, 0.006288, 0.0, 0.0, 0.003671, 0.0, 0.005133, 0.01286, 0.01101, 0.0, 0.008349, 0.0, 0.0, 0.0, 0.0, 0.006375, 0.003805, 0.008585, 0.0, 0.0, 0.002952, 0.007117, 0.0, 0.0, 0.0, 0.0, 0.004445, 0.0, 0.0, 0.0, 0.0, 0.0, 0.0, 0.0, 0.0, 0.0, 0.0, 0.0, 0.0, 0.0, 0.0, 0.0, 0.0, 0.0, 0.0, 0.0, 0.0, 0.0, 0.0, 0.0, 0.0, 0.0, 0.0, 0.0, 0.0, 0.0, 0.0, 0.0, 0.0, 0.0, 0.0, 0.0, 0.0, 0.0, 0.0, 0.0, 0.0, 0.0, 0.0, 0.0, 0.0, 0.0, 0.0, 0.0, 0.0, 0.0, 0.0, 0.0, 0.0, 0.0, 0.0, 0.0, 0.0, 0.0, 0.0, 0.0, 0.0, 0.0, 0.0, 0.0, 0.0, 0.0, 0.0, 0.0, 0.0, 0.0, 0.0, 0.0, 0.0, 0.0, 0.0, 0.0, 0.0, 0.0, 0.0, 0.0, 0.0, 0.0, 0.0, 0.0, 0.0, 0.0, 0.0, 0.0, 0.0, 0.0, 0.0, 0.0, 0.0, 0.0, 0.0, 0.0, 0.0, 0.0, 0.0, 0.0, 0.0, 0.0, 0.0, 0.0, 0.0, 0.0, 0.0, 0.0, 0.0, 0.0, 0.0, 0.0, 0.0, 0.0, 0.0, 0.0, 0.0, 0.0, 0.0, 0.0, 0.0, 0.0, 0.0, 0.0, 0.0, 0.0, 0.0, 0.0, 0.0, 0.0, 0.0, 0.0, 0.0, 0.0, 0.0, 0.0, 0.0, 0.0, 0.0, 0.0, 0.0, 0.0, 0.0, 0.0, 0.0]): _vg.add([_i], _w, 'REPLACE')
_m = ob_plane_001.modifiers.new('Armature', 'ARMATURE')
_m.object = ob_armature
ob_camera.location = (7.481, -6.508, 5.344)
ob_camera.rotation_euler = (1.109, 0.0, 0.8149)
ob_camera.lock_rotations_4d = False
ob_camera.empty_display_type = 'ARROWS'
ob_camera.color = (0.0, 0.0, 0.0, 0.0)
ob_camera.display_type = 'WIRE'
ob_camera.lineart.crease_threshold = 0.0
ob_armature.location = (0.0, -1.476, 0.0)
ob_armature.rotation_euler = (1.571, -0.0, 0.0)
ob_armature.hide_viewport = True
ob_armature.show_in_front = True
ob_armature.lineart.crease_threshold = 0.0

# ---- collection membership
col_collection_1.objects.link(ob_plane_001)
col_collection_1.objects.link(ob_camera)
col_collection_10.objects.link(ob_armature)

# ---- scene / render settings (as saved in the file)
scene.camera = ob_camera
scene.frame_start = 1; scene.frame_end = 17; scene.frame_set(1)
scene.render.engine = 'BLENDER_EEVEE_NEXT'
scene.render.resolution_percentage = 50
scene.render.dither_intensity = 0.0
scene.cycles.use_denoising = False
scene.cycles.samples = 128
scene.cycles.sampling_pattern = 'TABULATED_SOBOL'
scene.cycles.light_sampling_threshold = 0.0
scene.cycles.use_adaptive_sampling = False
scene.cycles.use_light_tree = False
scene.cycles.blur_glossy = 0.0
scene.cycles.sample_clamp_indirect = 0.0
scene.view_settings.view_transform = 'Standard'
bpy.context.view_layer.update()

# ---- added for rendering (the .blend has no usable light): sun
light_auto_sun = bpy.data.lights.new('AutoSun', 'SUN')
light_auto_sun.energy = 3.0
light_auto_sun.angle = 0.0523599
ob_auto_sun = bpy.data.objects.new('AutoSun', light_auto_sun)
scene.collection.objects.link(ob_auto_sun)
ob_auto_sun.rotation_euler = (0.872665, 0.174533, 0.523599)
bpy.context.view_layer.update()
